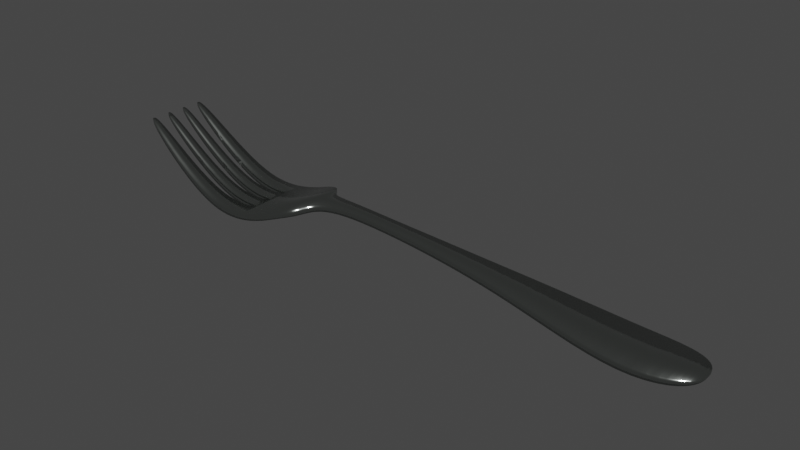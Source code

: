 # Source: Fork.blend  (saved by Blender 4.1.24; exported with 4.5.12 LTS)
import bpy
from mathutils import Matrix  # noqa: F401  (used for matrix-valued properties, if any)

bpy.ops.wm.read_factory_settings(use_empty=True)
scene = bpy.context.scene
scene.name = 'Scene'

# ---- collections
col_collection = bpy.data.collections.new('Collection'); scene.collection.children.link(col_collection)

# ---- materials (node trees are filled in below, after node groups)
mat_stainless_steel = bpy.data.materials.new('Stainless Steel')
mat_stainless_steel.use_transparent_shadow = False

# ---- material node trees
mat_stainless_steel.use_nodes = True; mat_stainless_steel.node_tree.nodes.clear()
_N = mat_stainless_steel.node_tree.nodes; _L = mat_stainless_steel.node_tree.links
n0 = _N.new('ShaderNodeBsdfPrincipled'); n0.name = 'Principled BSDF'; n0.location = (10, 300)
n0.inputs[0].default_value = (0.4342, 0.4621, 0.4397, 1.0)
n0.inputs[1].default_value = 1.0
n0.inputs[2].default_value = 0.2
n1 = _N.new('ShaderNodeOutputMaterial'); n1.name = 'Material Output'; n1.location = (300, 300)
n2 = _N.new('ShaderNodeBump'); n2.name = 'Bump'; n2.location = (-224, 52)
n2.inputs[0].default_value = 0.25
n2.inputs[1].default_value = 0.1
n2.inputs[2].default_value = 1.0
n3 = _N.new('ShaderNodeTexNoise'); n3.name = 'Noise Texture'; n3.location = (-532, 51)
n3.inputs[2].default_value = 500.0
n3.inputs[3].default_value = 10.0
n3.inputs[4].default_value = 1.0
_L.new(n0.outputs[0], n1.inputs[0])
_L.new(n3.outputs[0], n2.inputs[3])
_L.new(n2.outputs[0], n0.inputs[5])
n1.is_active_output = True

# ---- world
world_world = bpy.data.worlds.new('World'); scene.world = world_world
world_world.use_nodes = True; world_world.node_tree.nodes.clear()
_N = world_world.node_tree.nodes; _L = world_world.node_tree.links
n0 = _N.new('ShaderNodeOutputWorld'); n0.name = 'World Output'; n0.location = (300, 300)
n1 = _N.new('ShaderNodeBackground'); n1.name = 'Background'; n1.location = (10, 300)
n1.inputs[0].default_value = (0.05088, 0.05088, 0.05088, 1.0)
_L.new(n1.outputs[0], n0.inputs[0])
n0.is_active_output = True
world_world.color = (0.05088, 0.05088, 0.05088)
world_world.use_sun_shadow = False
world_world.sun_shadow_jitter_overblur = 0.0

# ---- meshes
me_fork = bpy.data.meshes.new('fork')
me_fork.from_pydata([(-32.89, 5.017, 1.254), (-31.8, 0.1727, 1.355), (-32.89, -0.03465, 1.254), (-33.05, 5.065, 1.239), (-33.05, -0.08186, 1.239), (-31.8, 4.81, 1.355), (-85.74, -4.83, 11.86), (-85.77, -4.313, 11.87), (-85.8, -4.43, 11.88), (-85.81, -4.554, 11.88), (-85.8, -4.684, 11.88), (-85.75, -4.823, 11.86), (-85.74, -4.268, 11.86), (-85.8, 0.281, 11.88), (-85.81, 0.1844, 11.88), (-85.8, 0.08774, 11.88), (-85.78, -0.008476, 11.87), (-85.74, 0.4222, 11.86), (-85.78, 0.3769, 11.87), (-85.74, -0.07798, 11.86), (-85.8, 4.872, 11.88), (-85.81, 4.775, 11.88), (-85.8, 4.678, 11.88), (-85.78, 4.968, 11.87), (-85.78, 4.582, 11.87), (-85.74, 4.536, 11.86), (-85.74, 5.038, 11.86), (-85.74, 9.806, 11.86), (-85.81, 9.529, 11.88), (-85.8, 9.405, 11.88), (-85.77, 9.288, 11.87), (-85.75, 9.799, 11.86), (-85.8, 9.66, 11.88), (-85.74, 9.242, 11.86), (-85.61, -4.971, 11.78), (-85.56, -4.099, 11.74), (-85.7, -4.203, 11.83), (-85.33, -5.129, 11.61), (-85.33, -4.0, 11.6), (-85.17, -5.188, 11.51), (-85.17, -3.958, 11.51), (-85.62, -0.1977, 11.78), (-85.57, 0.564, 11.75), (-85.71, 0.4715, 11.83), (-85.73, -0.1038, 11.85), (-85.44, -0.2897, 11.67), (-85.35, 0.654, 11.62), (-85.17, -0.3784, 11.51), (-85.17, 0.7029, 11.51), (-85.71, 4.487, 11.83), (-85.57, 4.394, 11.75), (-85.62, 5.158, 11.78), (-85.73, 5.064, 11.85), (-85.35, 4.304, 11.62), (-85.44, 5.251, 11.67), (-85.17, 4.255, 11.51), (-85.17, 5.34, 11.51), (-85.7, 9.177, 11.83), (-85.56, 9.072, 11.74), (-85.61, 9.948, 11.78), (-85.33, 8.974, 11.6), (-85.33, 10.11, 11.61), (-85.17, 8.931, 11.51), (-85.17, 10.17, 11.51), (23.84, 7.392, -0.8774), (23.84, -2.408, -0.8774), (25.6, -2.629, -1.118), (25.6, 7.612, -1.118), (34.4, 8.626, -4.095), (34.4, -3.644, -4.095), (33.81, -3.59, -4.021), (33.81, 8.572, -4.021), (32.66, -3.462, -3.874), (32.66, 8.444, -3.874), (-12.81, 0.6284, 0.9553), (-14.28, 0.6676, 1.046), (-14.28, 4.315, 1.046), (-12.81, 4.354, 0.9553), (-84.52, 8.795, 10.23), (-84.99, 8.881, 10.66), (-84.86, 10.27, 10.54), (-84.37, 8.775, 10.09), (-85.16, 8.929, 10.82), (-85.16, 10.17, 10.82), (-84.37, 10.4, 10.09), (-84.58, 4.133, 10.28), (-85.03, 4.217, 10.69), (-84.78, 5.427, 10.47), (-84.37, 4.106, 10.09), (-85.16, 4.252, 10.82), (-85.16, 5.342, 10.82), (-84.37, 5.494, 10.09), (-84.78, -0.4658, 10.47), (-85.03, 0.7407, 10.69), (-84.58, 0.8236, 10.28), (-84.37, 0.8514, 10.09), (-85.16, -0.3805, 10.82), (-85.16, 0.705, 10.82), (-84.37, -0.5322, 10.09), (-84.87, -5.297, 10.54), (-84.99, -3.908, 10.66), (-84.52, -3.822, 10.23), (-84.37, -3.802, 10.09), (-85.16, -5.191, 10.82), (-85.16, -3.956, 10.82), (-84.37, -5.42, 10.09), (44.27, 9.239, -4.99), (44.27, -4.262, -4.99), (44.26, -4.262, -4.99), (44.26, 9.239, -4.99), (42.72, -4.215, -4.911), (42.72, 9.193, -4.911), (-77.84, -3.431, 6.172), (-77.84, -6.257, 6.172), (-76.2, -3.391, 4.988), (-76.29, -3.393, 5.057), (-76.2, -6.383, 4.988), (-77.3, -0.9369, 5.783), (-76.2, 1.264, 4.988), (-76.49, 1.258, 5.198), (-77.84, -0.921, 6.172), (-76.2, -0.9634, 4.988), (-77.84, 1.224, 6.172), (-76.49, 3.698, 5.199), (-76.2, 3.692, 4.988), (-77.3, 5.9, 5.783), (-77.84, 5.884, 6.172), (-76.2, 5.926, 4.988), (-77.84, 3.732, 6.172), (-77.84, 8.402, 6.172), (-76.29, 8.364, 5.058), (-76.2, 8.362, 4.988), (-77.84, 11.24, 6.172), (-76.2, 11.36, 4.988), (7.162, -0.543, -0.6762), (6.711, -0.5064, -0.6298), (7.163, 5.526, -0.6763), (8.396, 5.643, -0.8031), (6.711, 5.489, -0.6298), (8.396, -0.66, -0.8031), (-51.89, -7.076, -2.431), (-51.6, 12.05, -2.375), (-51.89, 12.06, -2.43), (-52.85, -7.094, -2.616), (-51.6, -7.064, -2.375), (-52.85, 12.08, -2.616), (-50.39, 12.0, -2.089), (-50.39, -7.014, -2.089), (-49.22, -6.965, -1.769), (-49.22, 11.95, -1.769), (37.8, 8.932, -2.69), (37.8, -3.951, -2.69), (39.47, -4.062, -2.858), (39.47, 9.042, -2.858), (-15.73, 0.7059, 1.13), (-15.73, 4.277, 1.13), (-46.96, -6.808, -2.854), (-48.06, -6.887, -3.223), (-48.06, 11.87, -3.223), (-46.96, 11.79, -2.854), (-65.95, 8.189, -2.855), (-66.09, 8.191, -2.79), (-67.62, 11.85, -2.075), (-65.95, 11.92, -2.855), (-67.62, 8.215, -2.075), (-65.95, 3.515, -2.855), (-66.3, 3.521, -2.694), (-67.2, 6.091, -2.271), (-65.95, 6.111, -2.855), (-67.62, 3.542, -2.075), (-67.62, 6.084, -2.075), (-65.95, 1.439, -2.855), (-65.95, -1.147, -2.855), (-67.2, -1.127, -2.271), (-66.3, 1.434, -2.694), (-67.62, -1.12, -2.075), (-67.62, 1.413, -2.075), (-65.95, -3.218, -2.855), (-65.95, -6.943, -2.855), (-67.62, -6.873, -2.075), (-66.09, -3.221, -2.79), (-67.62, -3.245, -2.075), (59.1, 1.988, -3.258), (59.1, 2.475, -3.258), (59.1, 2.962, -3.258), (59.07, 3.458, -3.253), (59.0, 3.972, -3.239), (59.07, 1.492, -3.253), (58.86, 4.508, -3.212), (59.0, 0.9793, -3.239), (58.79, 4.681, -3.197), (58.86, 0.4445, -3.212), (58.79, 0.2724, -3.197), (6.69, -0.5047, 1.172), (7.162, -0.543, 1.124), (7.163, 5.526, 1.124), (6.69, 5.488, 1.172), (8.375, -0.6581, 0.999), (8.375, 5.641, 0.999), (-23.99, 4.253, 3.3), (-23.99, 0.7294, 3.3), (-22.65, 0.7531, 3.261), (-22.65, 4.23, 3.261), (-6.605, 0.3766, 0.53), (-8.202, 0.4531, 0.6461), (-8.202, 4.53, 0.6461), (-6.605, 4.606, 0.53), (-77.82, 11.24, 4.591), (-77.82, 8.401, 4.591), (-78.07, 8.407, 4.789), (-77.87, 11.24, 4.624), (-79.4, 8.448, 5.84), (-79.4, 11.09, 5.84), (-78.25, 3.742, 4.932), (-79.4, 5.835, 5.84), (-78.98, 5.85, 5.514), (-77.82, 3.731, 4.591), (-79.4, 3.779, 5.84), (-77.82, 5.884, 4.591), (-78.99, -0.8874, 5.514), (-79.4, -0.872, 5.84), (-78.25, 1.213, 4.931), (-77.82, 1.224, 4.591), (-79.4, 1.177, 5.84), (-77.82, -0.9215, 4.591), (-77.82, -6.258, 4.591), (-77.87, -6.255, 4.626), (-78.07, -3.436, 4.788), (-77.82, -3.43, 4.591), (-79.4, -6.114, 5.84), (-79.4, -3.476, 5.84), (-56.84, -2.997, -2.986), (-56.84, -7.131, -2.986), (-55.47, -7.132, -2.932), (-56.27, -2.971, -2.964), (-55.47, -2.92, -2.932), (-56.84, -1.365, -2.986), (-56.79, -1.367, -2.984), (-56.36, 1.682, -2.967), (-56.84, 1.66, -2.986), (-55.47, -1.443, -2.932), (-55.47, 1.736, -2.932), (-55.76, -1.422, -2.943), (-56.84, 6.329, -2.986), (-56.84, 3.293, -2.986), (-56.36, 3.272, -2.967), (-56.79, 6.331, -2.984), (-55.47, 3.217, -2.932), (-55.47, 6.408, -2.932), (-55.76, 6.387, -2.943), (-55.47, 12.11, -2.932), (-55.58, 12.11, -2.936), (-56.27, 7.941, -2.964), (-55.47, 7.89, -2.932), (-56.84, 12.11, -2.986), (-56.84, 7.967, -2.986), (-19.94, 0.7596, 3.15), (-19.26, 0.7597, 3.118), (-19.26, 4.223, 3.118), (-19.94, 4.223, 3.15), (-18.56, 0.7497, 3.084), (-18.56, 4.233, 3.084), (52.31, -3.6, -3.215), (52.58, 8.498, -3.208), (52.31, 8.569, -3.215), (51.33, 8.734, -3.242), (52.58, -3.53, -3.208), (51.33, -3.764, -3.242), (45.76, -4.235, -3.243), (47.22, -4.208, -3.271), (47.22, 9.183, -3.271), (45.76, 9.211, -3.243), (-83.14, 8.64, 8.994), (-83.38, 10.6, 9.202), (-83.14, 10.64, 8.991), (-82.21, 8.574, 8.184), (-83.38, 8.663, 9.202), (-82.21, 10.77, 8.184), (-82.3, 3.912, 8.269), (-83.24, 3.98, 9.077), (-82.76, 5.664, 8.663), (-82.21, 3.906, 8.184), (-83.38, 3.995, 9.202), (-83.38, 5.609, 9.202), (-82.21, 5.7, 8.184), (-82.76, -0.7014, 8.664), (-83.38, 0.9619, 9.202), (-83.24, 0.9761, 9.077), (-82.3, 1.045, 8.268), (-82.21, 1.05, 8.184), (-82.21, -0.7379, 8.184), (-83.38, -0.6468, 9.202), (-83.14, -5.662, 8.992), (-83.38, -5.617, 9.202), (-83.14, -3.668, 8.993), (-82.21, -3.602, 8.184), (-83.38, -3.691, 9.202), (-82.21, -5.795, 8.184), (-59.69, 8.065, -4.627), (-60.39, 8.083, -4.514), (-61.19, 12.06, -4.386), (-59.69, 12.09, -4.627), (-61.19, 8.101, -4.386), (-60.55, 3.413, -4.489), (-61.19, 3.427, -4.386), (-61.19, 6.198, -4.386), (-59.69, 6.233, -4.627), (-59.69, 3.391, -4.627), (-61.19, -1.234, -4.386), (-61.19, 1.527, -4.386), (-60.55, 1.541, -4.489), (-59.69, 1.563, -4.627), (-59.69, -1.269, -4.627), (-59.69, -3.094, -4.627), (-59.69, -7.108, -4.627), (-61.19, -7.082, -4.386), (-60.39, -3.113, -4.514), (-61.19, -3.13, -4.386), (-19.26, 0.7597, 1.316), (-19.92, 0.7596, 1.348), (-19.26, 4.223, 1.316), (-18.54, 4.233, 1.281), (-19.92, 4.223, 1.348), (-18.54, 0.7494, 1.281), (-76.18, 8.362, 3.337), (-76.29, 8.364, 3.425), (-76.18, 11.36, 3.337), (-76.18, 3.691, 3.337), (-76.49, 3.698, 3.575), (-77.3, 5.9, 4.192), (-76.18, 5.927, 3.337), (-76.18, 1.264, 3.337), (-76.18, -0.9639, 3.337), (-77.3, -0.9369, 4.193), (-76.49, 1.258, 3.574), (-76.18, -3.391, 3.337), (-76.29, -3.393, 3.424), (-76.18, -6.384, 3.337), (-21.3, 4.223, 3.21), (-21.3, 0.7596, 3.21), (-74.5, -6.502, 3.813), (-72.78, -3.327, 2.676), (-74.37, -3.355, 3.724), (-74.5, -3.357, 3.813), (-72.78, -6.611, 2.676), (-74.5, -1.001, 3.813), (-73.48, -1.021, 3.135), (-72.78, -1.034, 2.676), (-74.5, 1.299, 3.813), (-72.78, 1.33, 2.676), (-74.5, 5.964, 3.813), (-74.5, 3.656, 3.813), (-72.78, 5.997, 2.676), (-73.48, 5.985, 3.134), (-72.78, 3.625, 2.676), (-74.5, 11.48, 3.813), (-74.5, 8.328, 3.813), (-74.37, 8.326, 3.725), (-72.78, 8.298, 2.676), (-72.78, 11.59, 2.676), (33.81, -3.59, -2.221), (34.38, 8.624, -2.293), (33.81, 8.572, -2.221), (32.64, -3.46, -2.072), (34.38, -3.642, -2.293), (32.64, 8.441, -2.072), (-40.8, 10.79, -0.5595), (-40.8, -5.807, -0.5595), (-40.92, -5.852, -0.6032), (-40.92, 10.83, -0.6027), (-41.81, -6.069, -0.9233), (-41.81, 11.05, -0.9233), (-26.64, 4.337, 3.336), (-26.64, 0.6455, 3.336), (-25.32, 0.6993, 3.326), (-25.32, 4.283, 3.326), (-43.85, 11.44, 0.1131), (-43.85, -6.456, 0.1131), (-42.84, -6.289, 0.5007), (-42.84, 11.27, 0.5007), (30.91, -3.268, -3.643), (30.91, 8.25, -3.643), (-69.34, -6.797, 0.6102), (-69.0, -6.815, 0.4326), (-68.17, -3.253, -0.004573), (-69.34, -3.271, 0.6102), (-67.64, -6.872, -0.2801), (-67.64, -3.245, -0.2801), (-69.34, -1.093, 0.6102), (-69.31, -1.093, 0.596), (-68.38, 1.401, 0.1079), (-69.34, 1.386, 0.6102), (-67.64, -1.12, -0.2801), (-67.64, 1.412, -0.2801), (-69.34, 6.056, 0.6102), (-69.34, 3.569, 0.6102), (-68.38, 3.554, 0.1085), (-69.31, 6.057, 0.5954), (-67.64, 3.542, -0.2801), (-67.64, 6.084, -0.2801), (-69.34, 11.78, 0.6102), (-69.34, 8.242, 0.6102), (-68.17, 8.224, -0.003782), (-69.0, 11.8, 0.4308), (-67.64, 8.216, -0.2801), (-67.64, 11.85, -0.2801), (-34.93, -0.7602, 0.9758), (-35.43, 6.052, 0.8945), (-34.93, 5.743, 0.9758), (-34.26, -0.4683, 1.086), (-35.43, -1.069, 0.8945), (-34.26, 5.451, 1.086), (36.12, -3.804, -4.303), (36.12, 8.785, -4.303), (-9.768, 0.5179, 0.7556), (-11.3, 0.5755, 0.8586), (-11.3, 4.407, 0.8586), (-9.768, 4.465, 0.7556), (53.76, -3.217, -3.17), (53.76, 8.184, -3.17), (-21.28, 0.7596, 1.408), (-21.28, 4.223, 1.408), (-22.28, 0.7595, 1.446), (-22.63, 4.229, 1.458), (-22.28, 4.223, 1.446), (-22.63, 0.7534, 1.458), (-12.83, 0.629, 2.757), (-12.48, 0.6198, 2.735), (-12.48, 4.363, 2.735), (-12.83, 4.354, 2.757), (-11.33, 0.5763, 2.661), (-11.33, 4.406, 2.661), (-82.22, -3.603, 9.428), (-81.78, -5.856, 9.097), (-81.03, -3.539, 8.542), (-82.19, -3.601, 9.402), (-80.88, -5.958, 8.431), (-80.88, -3.533, 8.431), (-82.22, -5.793, 9.428), (-81.72, -0.7697, 9.057), (-80.88, 1.119, 8.431), (-81.17, 1.107, 8.647), (-82.22, -0.7369, 9.428), (-80.88, -0.8113, 8.431), (-82.22, 1.049, 9.428), (-81.17, 3.849, 8.647), (-80.88, 3.837, 8.431), (-81.72, 5.732, 9.057), (-82.22, 5.699, 9.428), (-80.88, 5.774, 8.431), (-82.22, 3.907, 9.428), (-82.22, 8.575, 9.428), (-82.19, 8.572, 9.403), (-81.03, 8.511, 8.543), (-81.77, 10.84, 9.096), (-80.88, 8.505, 8.431), (-80.88, 10.94, 8.431), (-82.22, 10.77, 9.428), (-57.41, -3.023, -2.973), (-58.25, -3.052, -2.954), (-58.25, -7.13, -2.954), (-58.25, -1.311, -2.954), (-58.05, -1.317, -2.959), (-57.52, 1.63, -2.971), (-58.25, 1.605, -2.954), (-58.25, 6.275, -2.954), (-58.25, 3.348, -2.954), (-57.53, 3.324, -2.971), (-58.05, 6.281, -2.959), (-57.41, 7.993, -2.973), (-58.25, 12.11, -2.954), (-58.25, 8.022, -2.954), (-75.29, -6.452, 4.36), (-75.45, -0.9813, 4.472), (-74.58, 1.297, 3.865), (-74.58, 3.658, 3.865), (-75.45, 5.944, 4.471), (-75.29, 11.43, 4.358), (-65.97, -6.942, -1.055), (-65.97, -3.219, -1.055), (-66.09, -3.221, -1.0), (-67.2, -1.127, -0.4841), (-65.97, -1.147, -1.055), (-65.97, 1.439, -1.055), (-66.3, 1.434, -0.9044), (-66.3, 3.521, -0.904), (-65.97, 3.515, -1.055), (-67.2, 6.091, -0.4846), (-65.97, 6.111, -1.055), (-66.09, 8.191, -0.9996), (-65.97, 8.189, -1.055), (-65.97, 11.92, -1.055), (-29.24, 0.485, 1.494), (-29.63, 0.4569, 1.478), (-29.63, 4.526, 1.478), (-29.24, 4.498, 1.494), (-30.53, 0.3501, 1.439), (-30.53, 4.633, 1.439), (-64.34, -3.192, -1.703), (-64.34, -6.997, -1.703), (-64.07, -3.187, -1.788), (-62.75, -7.045, -2.214), (-62.75, -3.163, -2.214), (-64.34, 1.466, -1.703), (-64.34, -1.174, -1.703), (-63.13, -1.195, -2.091), (-64.27, 1.467, -1.726), (-62.75, -1.203, -2.214), (-62.75, 1.495, -2.214), (-64.34, 3.488, -1.703), (-64.27, 3.487, -1.726), (-63.13, 6.159, -2.092), (-64.34, 6.138, -1.703), (-62.75, 3.459, -2.214), (-62.75, 6.167, -2.214), (-64.34, 11.98, -1.703), (-64.34, 8.162, -1.703), (-64.08, 8.158, -1.788), (-62.75, 8.133, -2.214), (-62.75, 12.03, -2.214), (22.08, -2.189, -0.6403), (22.57, -2.25, -0.7066), (22.57, 7.233, -0.7066), (22.08, 7.172, -0.6403), (-33.07, 5.071, 3.041), (-33.07, -0.08784, 3.041), (-32.89, -0.03465, 3.058), (-32.89, 5.017, 3.058), (-31.82, 0.1688, 3.157), (-31.82, 4.814, 3.157), (-22.28, 0.7595, 3.247), (-22.28, 4.223, 3.247), (55.89, 7.384, -4.487), (55.89, -2.422, -4.487), (55.69, -2.526, -4.514), (55.69, 7.489, -4.514), (54.88, -2.84, -4.626), (54.88, 7.805, -4.626), (36.1, -3.802, -2.5), (36.1, 8.783, -2.5), (-15.99, 0.7128, 2.945), (-15.75, 4.276, 2.932), (-15.99, 4.27, 2.945), (-17.17, 0.7297, 3.011), (-15.75, 0.7065, 2.932), (-17.17, 4.253, 3.011), (-39.73, -5.417, -0.2009), (-39.77, 10.42, -0.2147), (-39.73, 10.4, -0.201), (-38.85, -4.922, 0.07027), (-39.77, -5.433, -0.2147), (-38.85, 9.905, 0.07026), (-38.73, -4.823, 0.107), (-38.73, 9.805, 0.107), (-27.96, 4.405, 3.327), (-27.96, 0.5774, 3.327), (-27.49, 0.6112, 3.33), (-27.49, 4.372, 3.33), (-40.82, 10.8, 1.243), (-40.82, -5.815, 1.243), (-39.79, -5.44, 1.587), (-39.79, 10.42, 1.587), (-27.49, 0.6112, 1.528), (-27.94, 4.404, 1.525), (-27.49, 4.372, 1.528), (-26.62, 0.6464, 1.534), (-27.94, 0.5789, 1.525), (-26.62, 4.336, 1.534), (47.24, 9.182, -5.056), (47.24, -4.208, -5.056), (45.78, -4.235, -5.038), (45.78, 9.21, -5.038), (30.1, -3.178, -1.734), (30.89, 8.248, -1.84), (30.1, 8.161, -1.734), (29.13, -3.06, -1.603), (30.89, -3.265, -1.84), (29.13, 8.043, -1.603), (-12.48, 0.6198, 0.9344), (-12.48, 4.363, 0.9344), (-55.02, -7.133, -2.889), (-55.36, -2.913, -2.921), (-54.65, -2.851, -2.853), (-54.14, -7.117, -2.805), (-54.14, -2.789, -2.805), (-54.31, -1.546, -2.821), (-54.14, 1.866, -2.805), (-54.7, 1.801, -2.858), (-54.14, -1.571, -2.805), (-54.14, 1.867, -2.805), (-54.94, -1.482, -2.881), (-55.43, 1.739, -2.928), (-54.7, 3.152, -2.858), (-54.14, 3.086, -2.805), (-54.31, 6.511, -2.821), (-54.14, 3.086, -2.805), (-54.14, 6.536, -2.805), (-54.94, 6.447, -2.881), (-55.43, 3.214, -2.928), (-54.99, 12.11, -2.886), (-55.36, 7.883, -2.922), (-54.65, 7.82, -2.853), (-54.14, 7.758, -2.805), (-54.14, 12.1, -2.805), (-84.87, -5.297, 11.3), (-84.38, -3.804, 10.98), (-84.52, -3.822, 11.08), (-84.99, -3.908, 11.39), (-84.38, -5.418, 10.98), (-85.17, -0.3793, 11.51), (-85.03, 0.7407, 11.41), (-84.78, -0.4658, 11.25), (-84.58, 0.8236, 11.11), (-84.38, -0.5306, 10.98), (-84.38, 0.85, 10.98), (-85.03, 4.217, 11.41), (-85.17, 5.34, 11.51), (-84.58, 4.133, 11.11), (-84.38, 4.107, 10.98), (-84.78, 5.427, 11.25), (-84.38, 5.492, 10.98), (-84.99, 8.881, 11.39), (-84.52, 8.795, 11.08), (-84.86, 10.27, 11.3), (-84.38, 8.776, 10.98), (-84.38, 10.4, 10.98), (-69.32, 8.242, -1.175), (-70.27, 8.257, -0.619), (-71.04, 8.269, -0.1667), (-71.04, 11.69, -0.1667), (-69.32, 11.78, -1.175), (-69.32, 3.568, -1.175), (-70.48, 3.587, -0.4914), (-71.04, 3.596, -0.1667), (-71.04, 6.028, -0.1667), (-69.32, 6.057, -1.175), (-69.32, 1.386, -1.175), (-71.04, -1.065, -0.1667), (-71.04, 1.359, -0.1667), (-70.48, 1.368, -0.492), (-69.32, -1.093, -1.175), (-69.32, -3.271, -1.175), (-71.04, -6.708, -0.1667), (-71.04, -3.298, -0.1667), (-70.26, -3.286, -0.6199), (-69.32, -6.799, -1.175), (-61.9, -7.071, -2.418), (-62.16, -3.152, -2.355), (-61.21, -7.082, -2.584), (-61.21, -3.131, -2.584), (-61.26, -1.232, -2.572), (-61.21, -1.233, -2.584), (-62.34, 1.503, -2.313), (-61.21, 1.527, -2.584), (-62.34, 3.451, -2.312), (-61.21, 3.427, -2.584), (-61.21, 6.197, -2.584), (-61.26, 6.196, -2.572), (-62.16, 8.122, -2.355), (-61.9, 12.05, -2.418), (-61.21, 8.101, -2.584), (-61.21, 12.06, -2.584), (-72.35, 8.29, 0.6686), (-72.76, 11.59, 0.9344), (-72.31, 11.62, 0.6464), (-72.76, 8.297, 0.9344), (-72.56, 3.621, 0.8061), (-72.76, 3.625, 0.9344), (-71.42, 6.022, 0.07506), (-72.76, 5.998, 0.9344), (-71.42, -1.059, 0.07574), (-72.76, -1.034, 0.9344), (-72.76, 1.33, 0.9344), (-72.56, 1.334, 0.8055), (-72.32, -6.641, 0.6485), (-72.76, -6.612, 0.9344), (-72.35, -3.319, 0.6676), (-72.76, -3.327, 0.9344), (58.26, 5.604, -4.037), (58.26, -0.6485, -4.037), (58.23, -0.6996, -4.044), (58.23, 5.655, -4.044), (57.65, -1.304, -4.176), (57.65, 6.262, -4.176), (57.59, -1.346, -4.189), (57.59, 6.304, -4.189), (-80.03, -6.055, 7.792), (-79.41, -3.477, 7.332), (-79.66, -3.484, 7.519), (-79.41, -6.112, 7.332), (-80.47, -0.8319, 8.121), (-79.82, 1.164, 7.639), (-79.41, -0.8714, 7.332), (-79.41, 1.177, 7.332), (-79.82, 3.792, 7.64), (-80.47, 5.794, 8.121), (-79.41, 3.779, 7.332), (-79.41, 5.834, 7.332), (-79.66, 8.456, 7.52), (-79.41, 8.448, 7.332), (-80.03, 11.04, 7.79), (-79.41, 11.09, 7.332), (-15.99, 0.7128, 1.144), (-15.99, 4.27, 1.144), (-17.15, 0.7294, 1.209), (-17.15, 4.253, 1.209), (-36.61, -2.18, 0.6528), (-36.98, -2.716, 0.564), (-36.98, 7.698, 0.5639), (-36.61, 7.163, 0.6528), (-37.33, -3.269, 0.4793), (-37.33, 8.252, 0.4793), (-36.56, 7.102, 0.6651), (-36.56, -2.12, 0.6651), (-37.66, -3.738, 0.4015), (-37.66, 8.721, 0.4015), (-37.72, -3.831, 0.3839), (-37.72, 8.813, 0.3839), (-38.2, -4.387, 0.2512), (-38.2, 9.369, 0.2512), (29.15, -3.063, -3.405), (27.38, -2.849, -3.163), (27.38, 7.831, -3.163), (29.15, 8.045, -3.405), (-40.92, -5.852, 1.206), (-40.92, 10.83, 1.207), (-41.83, -6.074, 0.8789), (-41.83, 11.06, 0.8789), (18.6, -1.76, -0.1858), (18.78, -1.781, -0.2091), (18.78, 6.764, -0.2091), (18.6, 6.743, -0.1858), (20.34, -1.973, -0.4092), (20.34, 6.956, -0.4092), (16.88, -1.557, 0.02988), (16.88, 6.54, 0.02988), (18.78, -1.781, -2.009), (18.62, -1.762, -1.988), (18.78, 6.764, -2.009), (20.36, 6.959, -2.211), (18.62, 6.745, -1.988), (20.36, -1.976, -2.211), (42.7, -4.215, -3.11), (44.25, -4.262, -3.19), (44.25, 9.239, -3.19), (42.7, 9.192, -3.11), (-35.63, -1.195, 2.66), (-35.45, -1.082, 2.697), (-35.63, 6.178, 2.66), (-36.18, 6.654, 2.549), (-36.58, 7.126, 2.467), (-36.18, -1.671, 2.549), (-35.45, 6.064, 2.697), (-36.58, -2.144, 2.467), (11.1, -0.917, 0.7045), (11.76, 5.97, 0.6324), (11.1, 5.9, 0.7044), (10.06, -0.8183, 0.8191), (11.76, -0.9873, 0.6324), (10.06, 5.801, 0.8191), (-31.43, 0.2431, 1.379), (-31.43, 4.74, 1.379), (-85.8, 9.405, 11.46), (-85.81, 9.529, 11.46), (-85.8, 9.66, 11.46), (-85.74, 9.812, 11.39), (-85.75, 9.799, 11.4), (-85.74, 9.234, 11.39), (-85.77, 9.288, 11.43), (-85.8, 4.678, 11.46), (-85.81, 4.775, 11.46), (-85.8, 4.872, 11.46), (-85.78, 4.968, 11.44), (-85.74, 4.529, 11.39), (-85.78, 4.582, 11.43), (-85.74, 5.047, 11.39), (-85.8, 0.08774, 11.46), (-85.81, 0.1844, 11.46), (-85.8, 0.281, 11.46), (-85.78, -0.008476, 11.44), (-85.78, 0.3769, 11.43), (-85.74, 0.4294, 11.39), (-85.74, -0.08721, 11.39), (-85.8, -4.684, 11.46), (-85.81, -4.554, 11.46), (-85.8, -4.43, 11.46), (-85.74, -4.836, 11.39), (-85.75, -4.823, 11.4), (-85.77, -4.313, 11.43), (-85.74, -4.26, 11.39), (3.131, -0.216, 1.518), (3.331, 5.215, 1.5), (3.131, 5.199, 1.518), (1.654, -0.1141, 1.654), (3.331, -0.2322, 1.5), (1.654, 5.097, 1.654), (-48.08, 11.87, -1.421), (-48.08, -6.889, -1.421), (-46.98, -6.81, -1.052), (-46.98, 11.79, -1.052), (54.2, -3.099, -3.155), (54.2, 8.065, -3.155), (54.86, -2.847, -3.134), (54.86, 7.811, -3.134), (-6.626, 4.605, 2.332), (-6.626, 0.3776, 2.332), (-5.003, 0.2999, 2.209), (-5.003, 4.683, 2.209), (10.08, -0.8203, -0.983), (10.08, 5.803, -0.983), (-54.99, 12.11, -4.69), (-55.36, 7.883, -4.726), (-55.45, 7.888, -4.734), (-55.45, 12.11, -4.734), (-54.65, 7.82, -4.658), (-54.12, 12.1, -4.608), (-54.12, 7.755, -4.608), (-54.14, 3.086, -4.61), (-54.7, 3.152, -4.662), (-54.31, 6.511, -4.625), (-55.43, 3.214, -4.732), (-54.12, 6.539, -4.608), (-54.12, 3.083, -4.608), (-55.45, 3.215, -4.734), (-54.94, 6.447, -4.685), (-55.45, 6.409, -4.734), (-54.31, -1.546, -4.625), (-54.7, 1.801, -4.662), (-54.14, 1.866, -4.609), (-55.43, 1.739, -4.732), (-54.12, 1.87, -4.608), (-54.12, -1.574, -4.608), (-54.94, -1.482, -4.686), (-55.45, 1.738, -4.734), (-55.45, -1.445, -4.734), (-55.02, -7.133, -4.693), (-55.45, -7.132, -4.734), (-55.45, -2.919, -4.734), (-55.36, -2.913, -4.726), (-54.65, -2.851, -4.657), (-54.12, -2.786, -4.608), (-54.12, -7.117, -4.608), (25.62, -2.632, -2.921), (23.86, -2.411, -2.68), (23.86, 7.394, -2.68), (25.62, 7.615, -2.921), (-46.51, -6.776, -2.694), (-46.51, 11.76, -2.693), (-45.89, 11.69, -2.471), (-45.89, -6.708, -2.471), (-71.06, -3.298, 1.601), (-71.06, -6.707, 1.601), (-70.26, -3.286, 1.144), (-71.06, 1.358, 1.601), (-71.06, -1.064, 1.601), (-70.48, 1.368, 1.27), (-71.06, 3.596, 1.601), (-70.48, 3.587, 1.27), (-71.06, 6.028, 1.601), (-71.06, 8.269, 1.601), (-70.27, 8.257, 1.145), (-71.06, 11.69, 1.601), (-72.32, -6.641, 2.384), (-72.35, -3.319, 2.403), (-71.42, -1.059, 1.825), (-72.56, 1.334, 2.538), (-72.56, 3.621, 2.538), (-71.42, 6.022, 1.825), (-72.35, 8.29, 2.404), (-72.31, 11.62, 2.382), (-34.03, -0.3713, 1.115), (-34.03, 5.354, 1.115), (-4.908, 0.2954, 2.202), (-4.908, 4.687, 2.202), (-3.357, 0.2052, 2.08), (-3.357, 4.778, 2.08), (16.9, 6.543, -1.772), (16.9, -1.56, -1.772), (15.18, -1.358, -1.564), (15.18, 6.341, -1.564), (-68.17, 8.224, -1.785), (-69.0, 11.8, -1.346), (-68.38, 3.554, -1.671), (-69.31, 6.057, -1.179), (-69.31, -1.093, -1.179), (-68.38, 1.401, -1.672), (-69.0, -6.815, -1.344), (-68.17, -3.253, -1.786), (26.35, -2.723, -1.221), (26.35, 7.706, -1.221), (27.36, -2.846, -1.361), (27.36, 7.829, -1.361), (-8.779, 0.4807, 0.6864), (-8.779, 4.502, 0.6864), (-8.779, 0.4807, 2.487), (-8.222, 4.529, 2.448), (-8.779, 4.502, 2.487), (-9.789, 0.5186, 2.558), (-8.222, 0.4541, 2.448), (-9.789, 4.464, 2.558), (-34.93, -0.7602, 2.781), (-34.93, 5.743, 2.781), (-34.28, -0.4772, 2.889), (-34.28, 5.46, 2.889), (11.78, 5.973, -1.17), (11.78, -0.9895, -1.17), (11.1, -0.917, -1.095), (11.1, 5.9, -1.095), (-79.66, 8.456, 6.061), (-80.03, 11.04, 6.358), (-80.87, 8.504, 7.051), (-80.87, 10.94, 7.051), (-79.82, 3.792, 6.193), (-80.87, 5.775, 7.051), (-80.47, 5.794, 6.722), (-80.87, 3.836, 7.051), (-80.47, -0.8319, 6.723), (-80.87, -0.8121, 7.051), (-79.82, 1.164, 6.192), (-80.87, 1.12, 7.051), (-80.03, -6.055, 6.36), (-79.66, -3.484, 6.06), (-80.87, -5.96, 7.051), (-80.87, -3.533, 7.051), (-14.3, 4.315, 2.848), (-14.3, 0.6681, 2.848), (-42.45, -6.223, -1.16), (-42.82, -6.285, -1.301), (-42.44, 11.21, -1.16), (-42.82, 11.27, -1.301), (47.3, -4.207, -5.056), (47.3, 9.181, -5.056), (48.66, 9.068, -5.046), (48.66, -4.094, -5.046), (50.03, -3.979, -5.008), (50.0, -3.984, -5.009), (50.0, 8.956, -5.009), (50.03, 8.951, -5.008), (-49.05, -6.958, -1.717), (-49.04, 11.94, -1.716), (-37.72, -3.831, 2.192), (-37.68, -3.768, 2.204), (-37.72, 8.813, 2.192), (-38.2, -4.387, 2.059), (-37.68, 8.751, 2.204), (-38.2, 9.369, 2.059), (-38.75, 9.822, 1.909), (-38.75, -4.84, 1.909), (52.6, 8.493, -4.858), (52.6, -3.525, -4.858), (52.31, -3.6, -4.878), (52.31, 8.569, -4.878), (51.35, -3.761, -4.945), (51.35, 8.731, -4.945), (39.49, -4.064, -4.66), (37.82, -3.953, -4.492), (37.82, 8.933, -4.492), (39.49, 9.043, -4.66), (-4.908, 0.2954, 0.4015), (-4.982, 0.2989, 0.4073), (-4.908, 4.687, 0.4015), (-3.336, 4.779, 0.278), (-4.982, 4.684, 0.4073), (-3.336, 0.204, 0.278), (-31.43, 0.2431, 3.183), (-31.43, 4.74, 3.183), (-30.55, 0.3477, 3.241), (-30.55, 4.635, 3.241), (-34.03, -0.3713, 2.919), (-34.03, 5.354, 2.919), (-25.3, 0.7001, 1.524), (-25.3, 4.283, 1.524), (-0.02084, 4.981, 1.802), (-0.02084, 0.001434, 1.802), (1.675, -0.1156, -0.1482), (0.0, 0.0, 0.0), (0.0, 4.983, 0.0), (1.675, 5.098, -0.1482), (-39.73, -5.417, 1.607), (-38.85, -4.922, 1.879), (-39.73, 10.4, 1.607), (-38.85, 9.905, 1.879), (-49.19, -6.964, -3.571), (-50.37, -7.013, -3.892), (-50.37, 12.0, -3.892), (-49.19, 11.95, -3.571), (5.03, -0.3701, -0.463), (5.03, 5.353, -0.463), (-77.87, -6.255, 6.192), (-78.07, -3.436, 6.342), (-78.99, -0.8874, 7.017), (-78.25, 1.213, 6.475), (-78.25, 3.742, 6.476), (-78.98, 5.85, 7.016), (-78.07, 8.407, 6.343), (-77.87, 11.24, 6.19), (14.97, -1.332, 0.2611), (15.16, 6.339, 0.238), (14.97, 6.316, 0.2611), (13.46, -1.17, 0.4388), (15.16, -1.356, 0.238), (13.46, 6.153, 0.4388), (-0.9186, 0.06337, 0.07805), (-1.673, 0.1072, 0.1421), (-0.9184, 4.92, 0.07804), (-1.673, 4.876, 0.1421), (-53.18, 2.716, -4.47), (-53.31, 6.727, -4.488), (-53.2, 6.804, -4.472), (-53.15, 6.884, -4.466), (-53.15, -1.917, -4.466), (-53.21, 2.794, -4.474), (-53.51, 6.652, -4.519), (-53.16, 6.965, -4.466), (-53.18, 7.375, -4.469), (-52.83, 12.08, -4.418), (-53.18, -2.407, -4.469), (-53.16, -1.998, -4.466), (-52.83, -7.093, -4.418), (-53.29, -2.565, -4.486), (-53.21, -2.487, -4.473), (-53.45, -2.641, -4.509), (-53.72, -2.714, -4.548), (-53.21, 7.455, -4.473), (-53.2, -1.838, -4.472), (-53.21, 2.159, -4.474), (-53.18, 2.237, -4.47), (-53.29, 7.534, -4.486), (-53.31, -1.761, -4.488), (-53.3, 2.082, -4.487), (-53.45, 7.61, -4.509), (-53.3, 2.87, -4.487), (-53.51, -1.686, -4.519), (-53.47, 2.008, -4.511), (-53.72, 7.683, -4.548), (-53.47, 2.945, -4.511), (-53.84, 6.58, -4.566), (-53.19, 2.316, -4.471), (-53.19, 2.636, -4.471), (-53.18, -2.326, -4.47), (-53.18, -2.08, -4.47), (-53.18, 7.047, -4.47), (-53.18, 7.294, -4.47), (-53.21, 2.396, -4.474), (-53.21, 2.556, -4.474), (-53.2, -2.244, -4.472), (-53.2, -2.162, -4.473), (-53.2, 7.129, -4.473), (-53.2, 7.212, -4.472), (-54.11, 7.753, -4.605), (-54.11, -2.784, -4.605), (-53.22, 2.476, -4.476), (-53.84, -1.615, -4.566), (-53.74, 1.936, -4.552), (-53.74, 3.017, -4.552), (-84.15, -5.475, 10.82), (-83.91, -3.742, 10.65), (-83.39, -5.615, 10.28), (-83.39, -3.692, 10.28), (-84.27, -0.5488, 10.9), (-83.6, -0.6275, 10.43), (-83.99, 0.9023, 10.7), (-83.39, -0.6458, 10.28), (-83.39, 0.9607, 10.28), (-83.99, 4.054, 10.7), (-83.39, 5.608, 10.28), (-83.6, 5.589, 10.43), (-84.27, 5.51, 10.9), (-83.39, 3.996, 10.28), (-83.91, 8.715, 10.65), (-84.15, 10.45, 10.82), (-83.39, 8.665, 10.28), (-83.39, 10.59, 10.28), (55.87, 7.393, -3.107), (55.87, -2.43, -3.107), (56.78, -1.941, -3.096), (56.78, 6.901, -3.096), (30.1, -3.178, -3.534), (30.1, 8.161, -3.534), (56.79, -1.933, -4.34), (56.79, 6.893, -4.34), (41.12, 9.146, -4.801), (41.12, -4.167, -4.801), (40.96, -4.162, -4.787), (40.96, 9.141, -4.787), (-35.63, -1.195, 0.8533), (-36.18, 6.654, 0.7428), (-35.63, 6.178, 0.8533), (-36.18, -1.671, 0.7428), (22.1, -2.192, -2.442), (22.1, 7.175, -2.442), (-29.26, 4.499, 3.296), (-29.26, 0.4835, 3.296), (37.45, -3.928, -4.451), (37.45, 8.909, -4.451), (-55.59, 12.11, -4.74), (-56.27, 7.941, -4.766), (-56.82, 7.966, -4.788), (-56.82, 12.11, -4.788), (-56.36, 3.272, -4.77), (-56.82, 3.292, -4.788), (-56.82, 6.33, -4.788), (-56.79, 6.331, -4.787), (-55.76, 6.387, -4.746), (-56.82, -1.366, -4.788), (-56.82, 1.661, -4.788), (-56.36, 1.682, -4.77), (-56.79, -1.367, -4.787), (-55.76, -1.422, -4.746), (-56.82, -7.131, -4.788), (-56.82, -2.996, -4.788), (-56.27, -2.971, -4.766), (-25.03, 0.7108, 1.519), (-25.03, 4.272, 1.519), (-23.97, 0.7297, 1.498), (-23.97, 4.253, 1.498), (-85.56, 9.072, 11.21), (-85.7, 9.177, 11.35), (-85.61, 9.948, 11.26), (-85.33, 10.11, 10.99), (-85.33, 8.974, 10.98), (-85.57, 4.394, 11.22), (-85.62, 5.158, 11.27), (-85.44, 5.251, 11.09), (-85.17, 5.34, 10.82), (-85.73, 5.064, 11.38), (-85.71, 4.487, 11.36), (-85.35, 4.304, 11.01), (-85.44, -0.2897, 11.09), (-85.62, -0.1977, 11.27), (-85.57, 0.564, 11.22), (-85.17, -0.3793, 10.82), (-85.73, -0.1038, 11.38), (-85.71, 0.4715, 11.36), (-85.35, 0.654, 11.01), (-85.7, -4.203, 11.35), (-85.56, -4.099, 11.21), (-85.61, -4.971, 11.26), (-85.33, -4.0, 10.98), (-85.33, -5.129, 10.99), (54.2, -3.099, -4.702), (53.78, 8.179, -4.751), (54.2, 8.065, -4.702), (53.78, -3.212, -4.751), (47.3, -4.207, -3.272), (47.3, 9.181, -3.272), (48.64, -4.096, -3.278), (48.64, 9.069, -3.278), (-65.48, -6.963, -1.25), (-65.13, -1.161, -1.39), (-65.13, 6.125, -1.391), (-65.48, 11.94, -1.252), (-29.63, 0.4569, 3.281), (-29.63, 4.526, 3.281), (-25.03, 0.7108, 3.32), (-25.03, 4.272, 3.32), (58.79, 4.662, -3.887), (58.79, 0.2906, -3.887), (58.62, -0.1152, -3.937), (58.62, 5.069, -3.937), (-58.38, -7.129, -2.943), (-58.79, -3.071, -2.907), (-59.71, -3.095, -2.825), (-59.71, -7.107, -2.825), (-59.71, -1.269, -2.825), (-59.55, -1.272, -2.839), (-58.93, 1.583, -2.895), (-59.71, 1.563, -2.825), (-59.71, 6.233, -2.825), (-59.71, 3.391, -2.825), (-58.93, 3.371, -2.894), (-59.55, 6.237, -2.839), (-58.79, 8.041, -2.907), (-58.38, 12.11, -2.943), (-59.71, 8.065, -2.825), (-59.71, 12.09, -2.825), (-83.14, -5.662, 10.1), (-83.14, -3.668, 10.1), (-82.76, -0.7014, 9.821), (-82.3, 1.045, 9.489), (-83.24, 0.9761, 10.17), (-83.24, 3.98, 10.17), (-82.3, 3.912, 9.489), (-82.76, 5.664, 9.821), (-83.14, 8.64, 10.1), (-83.14, 10.64, 10.1), (-81.03, 8.511, 7.191), (-82.19, 8.572, 8.167), (-81.77, 10.84, 7.819), (-81.17, 3.849, 7.309), (-81.72, 5.732, 7.774), (-81.72, -0.7697, 7.775), (-81.17, 1.107, 7.309), (-82.19, -3.601, 8.167), (-81.03, -3.539, 7.191), (-81.78, -5.856, 7.82), (-36.98, -2.716, 2.371), (-36.61, -2.18, 2.46), (-36.98, 7.698, 2.371), (-37.33, 8.252, 2.286), (-36.61, 7.163, 2.46), (-37.33, -3.269, 2.286), (-58.23, 12.11, -4.757), (-58.23, 8.021, -4.757), (-58.79, 8.041, -4.707), (-58.38, 12.11, -4.744), (-58.93, 3.371, -4.695), (-59.55, 6.237, -4.64), (-58.23, 3.348, -4.757), (-58.23, 6.276, -4.757), (-59.55, -1.272, -4.64), (-58.93, 1.583, -4.695), (-58.23, 1.606, -4.757), (-58.23, -1.311, -4.757), (-58.23, -7.13, -4.757), (-58.38, -7.129, -4.743), (-58.79, -3.071, -4.707), (-58.23, -3.051, -4.757), (-53.18, 2.237, -2.665), (-53.21, 2.159, -2.669), (-53.51, -1.686, -2.713), (-53.31, -1.761, -2.683), (-53.15, 6.884, -2.661), (-53.18, 2.716, -2.665), (-53.21, 7.455, -2.668), (-53.18, 7.375, -2.664), (-53.29, 7.534, -2.681), (-53.16, 6.965, -2.661), (-53.2, 6.804, -2.667), (-53.2, -1.838, -2.667), (-53.15, -1.917, -2.661), (-53.51, 6.652, -2.713), (-53.21, 2.794, -2.669), (-53.31, 6.727, -2.683), (-53.16, -1.998, -2.661), (-53.18, -2.407, -2.664), (-53.45, 7.61, -2.704), (-53.72, 7.683, -2.743), (-53.21, -2.487, -2.668), (-53.29, -2.565, -2.681), (-53.3, 2.87, -2.682), (-53.3, 2.082, -2.682), (-53.45, -2.641, -2.704), (-53.84, 6.58, -2.761), (-53.47, 2.945, -2.706), (-53.72, -2.714, -2.743), (-53.19, 2.636, -2.666), (-53.19, 2.316, -2.666), (-53.18, 7.294, -2.665), (-53.18, 7.047, -2.665), (-53.18, -2.08, -2.665), (-53.18, -2.326, -2.665), (-53.21, 2.556, -2.669), (-53.21, 2.396, -2.669), (-53.2, 7.212, -2.667), (-53.2, 7.129, -2.667), (-53.2, -2.162, -2.667), (-53.2, -2.244, -2.667), (-53.22, 2.476, -2.671), (-54.11, 7.753, -2.8), (-54.11, -2.784, -2.8), (-53.47, 2.008, -2.706), (-53.84, -1.615, -2.761), (-53.74, 3.017, -2.746), (-53.74, 1.936, -2.746), (-46.51, -6.776, -0.8844), (-46.51, 11.76, -0.8836), (-45.91, -6.71, -0.6693), (-45.91, 11.69, -0.6693), (-44.31, -6.531, -0.06199), (-44.31, 11.51, -0.06125), (-44.87, -6.594, -0.2788), (-44.87, 11.58, -0.2788), (-51.58, -7.063, -4.177), (-51.58, 12.05, -4.177), (50.01, 8.954, -3.267), (50.01, -3.982, -3.267), (58.23, -0.6996, -3.14), (58.25, 5.62, -3.141), (58.23, 5.655, -3.14), (57.65, 6.262, -3.111), (58.25, -0.6641, -3.141), (57.58, 6.313, -3.107), (57.65, -1.304, -3.111), (57.58, -1.355, -3.107), (-62.16, 8.122, -4.152), (-62.73, 8.133, -4.016), (-61.9, 12.05, -4.216), (-62.73, 12.03, -4.016), (-62.34, 3.451, -4.109), (-61.26, 6.196, -4.369), (-62.73, 3.459, -4.016), (-62.73, 6.167, -4.016), (-61.26, -1.232, -4.369), (-62.34, 1.503, -4.11), (-62.73, -1.203, -4.016), (-62.73, 1.495, -4.016), (-61.9, -7.071, -4.215), (-62.73, -3.162, -4.016), (-62.16, -3.152, -4.152), (-62.73, -7.046, -4.016), (56.82, -1.919, -4.335), (56.82, 6.879, -4.335), (13.48, -1.172, -1.363), (13.48, 6.156, -1.363), (50.0, 8.956, -3.267), (50.0, -3.984, -3.267), (-74.37, 8.326, 2.032), (-74.48, 8.328, 2.11), (-74.48, 11.48, 2.11), (-74.48, 3.656, 2.11), (-74.48, 5.964, 2.11), (-73.48, 5.985, 1.421), (-73.48, -1.021, 1.422), (-74.48, -1.001, 2.11), (-74.48, 1.299, 2.11), (-74.48, -6.503, 2.11), (-74.48, -3.357, 2.11), (-74.37, -3.355, 2.031), (40.96, -4.162, -2.987), (41.1, 9.145, -2.999), (40.96, 9.141, -2.987), (41.1, -4.166, -2.999), (-49.05, -6.958, -3.525), (-49.04, 11.94, -3.524), (14.97, -1.332, -1.539), (14.97, 6.316, -1.539), (26.35, -2.723, -3.021), (26.35, 7.706, -3.021), (44.26, -4.262, -3.191), (44.26, 9.239, -3.191), (-42.45, -6.223, 0.6493), (-42.44, 11.21, 0.6499), (3.352, -0.2339, -0.3025), (3.352, 5.217, -0.3025), (-1.694, 0.1085, 1.944), (-0.9186, 0.06337, 1.878), (-0.9184, 4.92, 1.878), (-1.694, 4.874, 1.944), (-51.89, -7.076, -4.237), (-51.89, 12.06, -4.236), (-83.91, 8.715, 9.677), (-84.15, 10.45, 9.888), (-83.99, 4.054, 9.745), (-84.27, 5.51, 9.993), (-83.6, 5.589, 9.398), (-83.6, -0.6275, 9.399), (-84.27, -0.5488, 9.994), (-83.99, 0.9023, 9.744), (-84.15, -5.475, 9.889), (-83.91, -3.742, 9.676), (-43.83, 11.44, -1.689), (-43.83, -6.453, -1.689), (-44.31, -6.531, -1.872), (-44.31, 11.51, -1.871), (-44.85, -6.592, -2.081), (-44.85, 11.57, -2.081), (-57.41, 7.993, -4.775), (-57.53, 3.324, -4.772), (-58.05, 6.281, -4.761), (-58.05, -1.317, -4.761), (-57.52, 1.63, -4.772), (-57.41, -3.023, -4.775), (-64.08, 8.158, -3.583), (-64.32, 8.162, -3.505), (-64.32, 11.98, -3.505), (-64.27, 3.487, -3.521), (-64.32, 3.488, -3.505), (-63.13, 6.159, -3.887), (-64.32, 6.139, -3.505), (-63.13, -1.195, -3.887), (-64.32, -1.175, -3.505), (-64.32, 1.466, -3.505), (-64.27, 1.467, -3.521), (-64.32, -6.998, -3.505), (-64.32, -3.191, -3.505), (-64.07, -3.187, -3.583), (-65.48, 11.94, -3.044), (-65.13, 6.125, -3.184), (-65.13, -1.161, -3.183), (-65.48, -6.963, -3.043), (22.57, -2.25, -2.506), (22.57, 7.233, -2.506), (59.1, 2.962, -3.774), (59.1, 2.475, -3.772), (59.1, 1.988, -3.774), (59.07, 3.458, -3.783), (59.07, 1.492, -3.783), (59.0, 3.972, -3.809), (59.0, 0.9793, -3.809), (58.86, 4.508, -3.862), (58.86, 0.4445, -3.862), (5.009, -0.3684, 1.339), (5.009, 5.351, 1.339), (-75.29, 11.43, 2.693), (-74.58, 3.658, 2.179), (-75.45, 5.944, 2.811), (-75.45, -0.9813, 2.812), (-74.58, 1.297, 2.178), (-75.29, -6.452, 2.695), (55.69, -2.526, -3.112), (55.69, 7.489, -3.112), (58.62, -0.1152, -3.179), (58.62, 5.069, -3.179), (56.82, -1.919, -3.097), (56.82, 6.879, -3.097), (-60.39, -3.113, -2.716), (-60.55, 1.541, -2.69), (-60.55, 3.413, -2.69), (-60.39, 8.083, -2.715), (3.131, -0.216, -0.2821), (3.131, 5.199, -0.2822), (37.45, -3.928, -2.652), (37.45, 8.909, -2.652), (-54.99, 12.11, -2.928), (-54.99, 12.11, -2.961), (-55.58, 12.11, -2.969), (-55.58, 12.11, -3.02), (-54.99, 12.11, -3.036), (-54.99, 12.11, -3.343), (-55.59, 12.11, -3.354), (-54.99, 12.11, -3.546), (-55.59, 12.11, -3.543), (-54.99, 12.11, -3.761), (-55.59, 12.11, -3.781), (-54.99, 12.11, -3.938), (-55.59, 12.11, -3.944), (-54.99, 12.11, -4.102), (-55.59, 12.11, -4.13), (-54.99, 12.11, -4.251), (-55.59, 12.11, -4.264), (-54.99, 12.11, -4.41), (-55.59, 12.11, -4.408), (-54.99, 12.11, -4.484), (-55.59, 12.11, -4.502), (-54.99, 12.11, -4.611), (-55.59, 12.11, -4.613), (-54.99, 12.11, -4.639), (-55.59, 12.11, -4.661), (-55.59, 12.11, -4.735)], [], [(0, 1, 2), (2, 3, 0), (2, 4, 3), (0, 5, 1), (6, 7, 8), (8, 9, 6), (9, 10, 11), (11, 6, 9), (6, 12, 7), (13, 14, 15), (15, 16, 13), (16, 17, 18), (18, 13, 16), (16, 19, 17), (20, 21, 22), (22, 23, 20), (24, 25, 23), (23, 22, 24), (25, 26, 23), (27, 28, 29), (29, 30, 27), (31, 32, 28), (28, 27, 31), (30, 33, 27), (12, 34, 35), (35, 36, 12), (34, 37, 38), (38, 35, 34), (12, 6, 34), (37, 39, 40), (40, 38, 37), (19, 41, 42), (42, 43, 19), (19, 44, 41), (43, 17, 19), (41, 45, 46), (46, 42, 41), (45, 47, 48), (48, 46, 45), (26, 49, 50), (50, 51, 26), (51, 52, 26), (26, 25, 49), (53, 54, 51), (51, 50, 53), (55, 56, 54), (54, 53, 55), (33, 57, 58), (58, 59, 33), (60, 61, 59), (59, 58, 60), (59, 27, 33), (62, 63, 61), (61, 60, 62), (64, 65, 66), (66, 67, 64), (68, 69, 70), (70, 71, 68), (72, 73, 71), (71, 70, 72), (74, 75, 76), (76, 77, 74), (78, 79, 80), (80, 81, 78), (82, 83, 80), (80, 79, 82), (80, 84, 81), (85, 86, 87), (87, 88, 85), (89, 90, 87), (87, 86, 89), (87, 91, 88), (92, 93, 94), (94, 95, 92), (92, 96, 97), (97, 93, 92), (95, 98, 92), (99, 100, 101), (101, 102, 99), (99, 103, 104), (104, 100, 99), (102, 105, 99), (106, 107, 108), (108, 109, 106), (110, 111, 109), (109, 108, 110), (112, 113, 114), (114, 115, 112), (113, 116, 114), (117, 118, 119), (119, 120, 117), (117, 121, 118), (119, 122, 120), (123, 124, 125), (125, 126, 123), (124, 127, 125), (126, 128, 123), (129, 130, 131), (131, 132, 129), (131, 133, 132), (134, 135, 136), (136, 137, 134), (135, 138, 136), (137, 139, 134), (140, 141, 142), (142, 143, 140), (140, 144, 141), (142, 145, 143), (146, 147, 148), (148, 149, 146), (150, 151, 152), (152, 153, 150), (75, 154, 155), (155, 76, 75), (156, 157, 158), (158, 159, 156), (160, 161, 162), (162, 163, 160), (161, 164, 162), (165, 166, 167), (167, 168, 165), (166, 169, 170), (170, 167, 166), (171, 172, 173), (173, 174, 171), (175, 176, 174), (174, 173, 175), (177, 178, 179), (179, 180, 177), (179, 181, 180), (182, 183, 184), (184, 185, 182), (185, 186, 187), (187, 182, 185), (186, 188, 189), (189, 187, 186), (188, 190, 191), (191, 189, 188), (190, 192, 191), (193, 194, 195), (195, 196, 193), (194, 197, 198), (198, 195, 194), (199, 200, 201), (201, 202, 199), (203, 204, 205), (205, 206, 203), (207, 208, 209), (209, 210, 207), (209, 211, 212), (212, 210, 209), (213, 214, 215), (215, 216, 213), (213, 217, 214), (215, 218, 216), (219, 220, 221), (221, 222, 219), (220, 223, 221), (222, 224, 219), (225, 226, 227), (227, 228, 225), (229, 230, 227), (227, 226, 229), (231, 232, 233), (233, 234, 231), (233, 235, 234), (236, 237, 238), (238, 239, 236), (240, 241, 238), (238, 242, 240), (237, 242, 238), (243, 244, 245), (245, 246, 243), (245, 247, 248), (248, 249, 245), (245, 249, 246), (250, 251, 252), (252, 253, 250), (251, 254, 255), (255, 252, 251), (256, 257, 258), (258, 259, 256), (257, 260, 261), (261, 258, 257), (262, 263, 264), (264, 265, 262), (262, 266, 263), (265, 267, 262), (268, 269, 270), (270, 271, 268), (272, 273, 274), (274, 275, 272), (272, 276, 273), (274, 277, 275), (278, 279, 280), (280, 281, 278), (282, 283, 280), (280, 279, 282), (280, 284, 281), (285, 286, 287), (287, 288, 285), (289, 290, 285), (285, 288, 289), (285, 291, 286), (292, 293, 294), (294, 295, 292), (293, 296, 294), (295, 297, 292), (298, 299, 300), (300, 301, 298), (299, 302, 300), (303, 304, 305), (305, 306, 307), (307, 303, 305), (308, 309, 310), (311, 312, 308), (308, 310, 311), (313, 314, 315), (315, 316, 313), (315, 317, 316), (318, 319, 320), (320, 321, 318), (319, 322, 320), (321, 323, 318), (324, 325, 208), (208, 207, 324), (207, 326, 324), (327, 328, 329), (329, 330, 327), (328, 216, 218), (218, 329, 328), (331, 332, 333), (333, 334, 331), (224, 222, 334), (334, 333, 224), (335, 225, 228), (228, 336, 335), (335, 337, 225), (338, 339, 256), (256, 259, 338), (340, 341, 342), (342, 343, 340), (340, 344, 341), (345, 346, 347), (347, 348, 345), (347, 349, 348), (350, 351, 352), (352, 353, 350), (351, 354, 352), (355, 356, 357), (357, 358, 355), (358, 359, 355), (360, 361, 362), (362, 363, 360), (360, 364, 361), (362, 365, 363), (366, 367, 368), (368, 369, 366), (370, 371, 369), (369, 368, 370), (372, 373, 374), (374, 375, 372), (376, 377, 378), (378, 379, 376), (72, 380, 381), (381, 73, 72), (382, 383, 384), (384, 385, 382), (383, 386, 387), (387, 384, 383), (388, 389, 390), (390, 391, 388), (389, 392, 393), (393, 390, 389), (394, 395, 396), (396, 397, 394), (398, 399, 397), (397, 396, 398), (400, 401, 402), (402, 403, 400), (404, 405, 403), (403, 402, 404), (406, 407, 408), (408, 409, 406), (406, 410, 407), (408, 411, 409), (412, 69, 68), (68, 413, 412), (414, 415, 416), (416, 417, 414), (263, 266, 418), (418, 419, 263), (319, 420, 421), (421, 322, 319), (422, 423, 424), (424, 420, 422), (422, 425, 423), (424, 421, 420), (426, 427, 428), (428, 429, 426), (427, 430, 431), (431, 428, 427), (141, 144, 147), (147, 146, 141), (432, 433, 434), (434, 435, 432), (433, 436, 437), (437, 434, 433), (432, 438, 433), (439, 440, 441), (441, 442, 439), (439, 443, 440), (441, 444, 442), (445, 446, 447), (447, 448, 445), (446, 449, 447), (448, 450, 445), (451, 452, 453), (453, 454, 451), (455, 456, 454), (454, 453, 455), (454, 457, 451), (232, 231, 458), (459, 460, 232), (232, 458, 459), (461, 462, 463), (463, 464, 461), (462, 236, 239), (239, 463, 462), (465, 466, 467), (467, 468, 465), (244, 243, 468), (468, 467, 244), (469, 255, 254), (254, 470, 471), (471, 469, 254), (116, 472, 340), (340, 114, 116), (340, 343, 114), (473, 348, 474), (474, 121, 473), (473, 345, 348), (474, 118, 121), (475, 351, 476), (476, 127, 475), (351, 350, 476), (127, 124, 475), (133, 131, 355), (355, 477, 133), (131, 356, 355), (386, 478, 479), (479, 480, 386), (480, 387, 386), (481, 482, 483), (483, 484, 481), (484, 393, 392), (392, 481, 484), (485, 486, 487), (487, 399, 485), (486, 488, 487), (399, 398, 485), (405, 489, 490), (490, 491, 405), (405, 404, 489), (492, 493, 494), (494, 495, 492), (493, 496, 497), (497, 494, 493), (498, 499, 500), (499, 501, 502), (502, 500, 499), (503, 504, 505), (505, 506, 503), (507, 508, 506), (506, 505, 507), (509, 510, 511), (511, 512, 509), (510, 513, 514), (514, 511, 510), (515, 516, 517), (518, 519, 515), (515, 517, 518), (520, 521, 522), (522, 523, 520), (521, 65, 64), (64, 522, 521), (524, 525, 526), (526, 527, 524), (528, 529, 527), (527, 526, 528), (202, 201, 530), (530, 531, 202), (339, 338, 531), (531, 530, 339), (532, 533, 534), (534, 535, 532), (534, 536, 537), (537, 535, 534), (361, 364, 538), (538, 539, 361), (540, 541, 542), (542, 543, 540), (540, 544, 541), (542, 545, 543), (546, 547, 548), (548, 549, 546), (546, 550, 547), (551, 552, 549), (549, 548, 551), (551, 553, 552), (554, 555, 556), (556, 557, 554), (373, 372, 557), (557, 556, 373), (558, 559, 560), (560, 561, 558), (562, 563, 564), (564, 565, 562), (562, 566, 563), (564, 567, 565), (568, 569, 570), (570, 571, 568), (572, 573, 574), (574, 575, 572), (572, 576, 573), (574, 577, 575), (578, 74, 579), (579, 416, 578), (74, 77, 579), (416, 415, 578), (235, 233, 580), (580, 581, 235), (580, 582, 581), (580, 583, 584), (584, 582, 580), (585, 586, 587), (585, 588, 589), (589, 586, 585), (241, 590, 585), (585, 591, 241), (587, 591, 585), (241, 240, 590), (592, 593, 594), (595, 596, 594), (594, 593, 595), (594, 597, 247), (247, 598, 594), (594, 598, 592), (597, 248, 247), (599, 250, 253), (253, 600, 599), (600, 601, 599), (602, 603, 599), (599, 601, 602), (604, 605, 606), (606, 607, 604), (40, 39, 604), (604, 607, 40), (604, 608, 605), (47, 609, 610), (610, 48, 47), (609, 611, 612), (612, 610, 609), (611, 613, 614), (614, 612, 611), (56, 55, 615), (615, 616, 56), (617, 618, 619), (619, 616, 617), (615, 617, 616), (618, 620, 619), (621, 622, 623), (623, 62, 621), (624, 625, 623), (623, 622, 624), (623, 63, 62), (626, 627, 628), (628, 629, 626), (629, 630, 626), (631, 632, 633), (633, 634, 631), (634, 635, 631), (636, 637, 638), (638, 639, 636), (636, 640, 637), (641, 642, 643), (643, 644, 641), (641, 645, 642), (502, 501, 646), (646, 647, 502), (648, 649, 647), (647, 646, 648), (650, 651, 652), (652, 508, 650), (651, 653, 652), (508, 507, 650), (654, 655, 656), (656, 657, 654), (657, 514, 513), (513, 654, 657), (518, 658, 659), (659, 519, 518), (658, 660, 661), (661, 659, 658), (662, 663, 664), (664, 628, 662), (662, 665, 663), (664, 629, 628), (666, 667, 668), (668, 634, 666), (667, 669, 668), (634, 633, 666), (670, 671, 672), (672, 673, 670), (673, 638, 637), (637, 670, 673), (674, 675, 676), (676, 643, 674), (675, 677, 676), (643, 642, 674), (678, 679, 680), (680, 681, 678), (680, 682, 683), (683, 681, 680), (682, 684, 685), (685, 683, 682), (686, 687, 688), (688, 436, 686), (686, 689, 687), (688, 437, 436), (443, 690, 691), (691, 440, 443), (690, 692, 693), (693, 691, 690), (449, 446, 694), (694, 695, 449), (696, 697, 695), (695, 694, 696), (698, 699, 700), (700, 456, 698), (699, 701, 700), (456, 455, 698), (155, 154, 702), (702, 703, 155), (704, 705, 703), (703, 702, 704), (706, 707, 708), (708, 709, 706), (707, 710, 711), (711, 708, 707), (709, 712, 713), (713, 706, 709), (710, 714, 715), (715, 711, 710), (714, 716, 717), (717, 715, 714), (718, 719, 717), (717, 716, 718), (718, 552, 553), (553, 719, 718), (720, 721, 722), (722, 723, 720), (724, 558, 725), (725, 726, 724), (724, 559, 558), (725, 727, 726), (728, 729, 730), (730, 731, 728), (729, 732, 733), (733, 730, 729), (734, 728, 731), (731, 735, 734), (736, 737, 738), (738, 739, 736), (737, 740, 738), (739, 741, 736), (261, 260, 543), (543, 545, 261), (742, 743, 744), (744, 745, 742), (746, 747, 748), (748, 749, 746), (749, 750, 751), (751, 746, 749), (747, 752, 748), (750, 753, 751), (754, 755, 756), (756, 757, 754), (754, 758, 755), (756, 759, 757), (760, 5, 761), (761, 496, 760), (760, 1, 5), (761, 497, 496), (762, 763, 764), (764, 765, 762), (764, 766, 765), (765, 767, 768), (768, 762, 765), (769, 770, 771), (771, 772, 769), (772, 773, 774), (774, 769, 772), (772, 775, 773), (776, 777, 778), (778, 779, 776), (780, 781, 779), (779, 778, 780), (781, 782, 779), (783, 784, 785), (785, 786, 783), (786, 787, 783), (788, 789, 786), (786, 785, 788), (790, 791, 792), (792, 793, 790), (790, 794, 791), (792, 795, 793), (796, 797, 798), (798, 799, 796), (419, 418, 800), (800, 801, 419), (800, 802, 803), (803, 801, 800), (804, 805, 806), (806, 807, 804), (808, 139, 137), (137, 809, 808), (810, 811, 812), (812, 813, 810), (810, 814, 811), (810, 815, 816), (816, 814, 810), (817, 818, 819), (818, 820, 819), (819, 821, 822), (822, 817, 819), (823, 824, 819), (819, 820, 823), (823, 825, 824), (826, 827, 828), (826, 829, 827), (830, 831, 826), (826, 828, 830), (826, 832, 833), (833, 829, 826), (832, 834, 833), (835, 836, 837), (837, 838, 835), (838, 839, 835), (840, 841, 835), (835, 839, 840), (842, 843, 844), (844, 845, 842), (198, 197, 757), (757, 759, 198), (846, 156, 847), (847, 848, 846), (156, 159, 847), (848, 849, 846), (850, 851, 385), (385, 852, 850), (851, 382, 385), (853, 854, 391), (391, 855, 853), (854, 388, 391), (856, 857, 395), (395, 858, 856), (395, 394, 858), (859, 860, 401), (401, 861, 859), (401, 400, 861), (344, 862, 863), (863, 341, 344), (862, 851, 850), (850, 863, 862), (349, 347, 864), (864, 865, 349), (854, 853, 865), (865, 864, 854), (354, 866, 867), (867, 352, 354), (866, 856, 858), (858, 867, 866), (359, 358, 868), (868, 869, 359), (859, 861, 869), (869, 868, 859), (870, 411, 871), (871, 4, 870), (870, 409, 411), (871, 3, 4), (806, 872, 873), (873, 807, 806), (872, 874, 875), (875, 873, 872), (876, 877, 878), (878, 879, 876), (880, 626, 630), (630, 881, 880), (881, 162, 164), (164, 880, 881), (882, 635, 883), (883, 169, 882), (882, 631, 635), (883, 170, 169), (884, 640, 885), (885, 176, 884), (640, 636, 885), (176, 175, 884), (886, 645, 887), (887, 181, 886), (645, 641, 887), (181, 179, 886), (733, 732, 520), (520, 523, 733), (66, 888, 889), (889, 67, 66), (888, 890, 891), (891, 889, 888), (205, 204, 892), (892, 893, 205), (414, 417, 893), (893, 892, 414), (894, 895, 896), (896, 897, 894), (894, 898, 895), (896, 899, 897), (752, 747, 900), (900, 901, 752), (902, 903, 901), (901, 900, 902), (904, 905, 906), (906, 907, 904), (808, 809, 907), (907, 906, 808), (211, 908, 909), (909, 212, 211), (908, 910, 911), (911, 909, 908), (912, 913, 914), (914, 217, 912), (912, 915, 913), (914, 214, 217), (916, 917, 918), (918, 223, 916), (917, 919, 918), (223, 220, 916), (230, 229, 920), (920, 921, 230), (922, 923, 921), (921, 920, 922), (924, 925, 426), (426, 429, 924), (926, 927, 928), (928, 371, 926), (927, 929, 928), (371, 370, 926), (930, 568, 931), (931, 932, 930), (930, 569, 568), (932, 933, 930), (934, 935, 936), (936, 937, 934), (935, 933, 932), (932, 936, 935), (740, 737, 877), (877, 876, 740), (148, 938, 939), (939, 149, 148), (938, 797, 796), (796, 939, 938), (940, 941, 942), (942, 943, 940), (941, 944, 942), (945, 946, 943), (943, 942, 945), (946, 947, 943), (948, 949, 950), (950, 951, 948), (950, 952, 953), (953, 951, 950), (954, 955, 956), (956, 957, 954), (958, 959, 960), (960, 961, 958), (959, 962, 960), (961, 963, 958), (529, 528, 964), (964, 965, 529), (966, 967, 965), (965, 964, 966), (903, 902, 968), (968, 969, 903), (525, 524, 969), (969, 968, 525), (970, 565, 567), (567, 971, 970), (972, 973, 793), (793, 795, 972), (974, 975, 976), (976, 977, 974), (978, 979, 980), (980, 561, 978), (979, 947, 981), (981, 980, 979), (947, 946, 981), (561, 560, 978), (982, 983, 984), (984, 985, 982), (135, 986, 987), (987, 138, 135), (550, 367, 366), (366, 547, 550), (704, 323, 321), (321, 705, 704), (988, 113, 989), (989, 689, 988), (113, 112, 989), (989, 687, 689), (692, 990, 991), (991, 693, 692), (990, 120, 122), (122, 991, 990), (697, 696, 992), (992, 993, 697), (128, 126, 993), (993, 992, 128), (994, 132, 995), (995, 701, 994), (994, 129, 132), (701, 699, 994), (996, 997, 998), (998, 999, 996), (996, 1000, 997), (998, 1001, 999), (1002, 1003, 1004), (1004, 976, 1002), (1003, 1005, 1004), (976, 975, 1002), (895, 898, 805), (805, 804, 895), (1006, 1007, 1008), (1009, 1010, 1006), (1006, 1008, 1009), (1006, 1011, 1012), (1012, 1007, 1006), (1013, 1014, 1015), (1015, 1009, 1013), (1016, 1017, 1010), (1010, 1018, 1016), (1018, 1019, 1020), (1018, 1021, 1019), (1018, 1022, 1021), (1015, 1018, 1010), (1010, 1009, 1015), (1014, 1023, 1015), (1010, 1024, 1025), (1025, 1026, 1010), (1023, 1027, 1015), (1010, 1026, 1006), (1024, 1028, 1029), (1029, 1025, 1024), (1027, 1030, 1015), (1011, 1031, 1012), (1028, 1032, 1033), (1033, 1029, 1028), (1030, 1034, 1015), (1018, 1020, 1016), (1035, 1036, 1012), (1012, 1031, 1035), (1026, 1037, 1038), (1038, 1006, 1026), (1039, 1040, 1017), (1017, 1016, 1039), (1013, 1041, 1042), (1042, 1014, 1013), (1037, 1043, 1044), (1044, 1038, 1037), (1045, 1046, 1040), (1040, 1039, 1045), (1041, 1047, 1048), (1048, 1042, 1041), (1034, 1049, 1015), (1018, 1050, 1022), (1043, 1051, 1044), (1052, 1053, 1033), (1033, 1032, 1052), (1054, 821, 1036), (1036, 1035, 1054), (1018, 841, 840), (840, 1050, 1018), (831, 830, 1053), (1053, 1052, 831), (1054, 822, 821), (816, 815, 1015), (1015, 1049, 816), (608, 1055, 1056), (1056, 605, 608), (1055, 1057, 1058), (1058, 1056, 1055), (1059, 1060, 1061), (1061, 613, 1059), (1062, 1063, 1061), (1061, 1060, 1062), (1061, 614, 613), (1064, 1065, 1066), (1066, 1067, 1064), (620, 618, 1064), (1064, 1067, 620), (1064, 1068, 1065), (625, 624, 1069), (1069, 1070, 625), (1071, 1072, 1070), (1070, 1069, 1071), (1073, 1074, 1075), (1075, 1076, 1073), (381, 380, 1077), (1077, 1078, 381), (720, 723, 1078), (1078, 1077, 720), (1079, 533, 532), (532, 1080, 1079), (1081, 1082, 1083), (1083, 1084, 1081), (954, 957, 1084), (1084, 1083, 954), (1085, 1086, 1087), (1087, 410, 1085), (1088, 712, 1086), (1086, 1085, 1088), (1087, 407, 410), (1088, 713, 712), (1089, 741, 739), (739, 1090, 1089), (952, 934, 937), (937, 953, 952), (1091, 1092, 555), (555, 554, 1091), (956, 955, 1093), (1093, 1094, 956), (412, 413, 1094), (1094, 1093, 412), (1095, 813, 1096), (1096, 1097, 1095), (813, 812, 1096), (1097, 1098, 1095), (1099, 1100, 1101), (1101, 1102, 1099), (825, 823, 1099), (1099, 1103, 825), (1102, 1103, 1099), (1104, 1105, 1106), (1106, 1107, 1104), (1106, 833, 834), (834, 1108, 1106), (1106, 1108, 1107), (836, 1109, 1110), (1110, 1111, 836), (1111, 837, 836), (1112, 971, 1113), (1113, 1114, 1112), (1112, 970, 971), (1113, 1115, 1114), (1116, 1117, 767), (767, 1118, 1116), (1118, 1119, 1120), (1120, 1116, 1118), (767, 765, 1118), (1119, 83, 82), (82, 1120, 1119), (1121, 1122, 1123), (1123, 1124, 1121), (775, 1125, 1122), (1122, 1121, 775), (1126, 773, 775), (775, 1121, 1126), (90, 1127, 1121), (1121, 1124, 90), (90, 89, 1127), (1128, 1129, 1130), (1130, 1131, 1128), (1129, 1132, 782), (782, 1130, 1129), (782, 781, 1133), (1133, 1130, 782), (1130, 1134, 96), (96, 1131, 1130), (1134, 97, 96), (789, 1135, 1136), (1136, 1137, 789), (1138, 1139, 1137), (1137, 1136, 1138), (1137, 786, 789), (104, 103, 1139), (1139, 1138, 104), (1140, 1141, 1142), (1142, 537, 1140), (1140, 1143, 1141), (537, 536, 1140), (270, 269, 1144), (1144, 1145, 270), (1144, 1146, 1147), (1147, 1145, 1144), (478, 1148, 499), (499, 479, 478), (499, 498, 479), (483, 482, 1149), (504, 503, 483), (483, 1149, 504), (488, 486, 1150), (486, 509, 512), (512, 1150, 486), (491, 490, 515), (515, 1151, 491), (490, 516, 515), (1152, 1092, 1153), (1153, 967, 1152), (1092, 1091, 1153), (967, 966, 1152), (375, 374, 1154), (1154, 1155, 375), (200, 199, 1155), (1155, 1154, 200), (1156, 1157, 1158), (1158, 1159, 1156), (1158, 679, 678), (678, 1159, 1158), (1160, 460, 1161), (1161, 1162, 1160), (460, 459, 1161), (1162, 1163, 1160), (1164, 1165, 1166), (1166, 1167, 1164), (1165, 461, 464), (464, 1166, 1165), (1168, 1169, 1170), (1170, 1171, 1168), (466, 465, 1171), (1171, 1170, 466), (1172, 470, 1173), (1173, 1174, 1172), (1172, 471, 470), (1173, 1175, 1174), (1057, 1176, 1177), (1177, 1058, 1057), (1176, 438, 432), (432, 1177, 1176), (1178, 1179, 1180), (1180, 1063, 1178), (1178, 442, 444), (444, 1179, 1178), (1063, 1062, 1178), (1181, 1182, 1183), (1183, 1068, 1181), (450, 448, 1183), (1183, 1182, 450), (1183, 1065, 1068), (1072, 1071, 1184), (1184, 1185, 1072), (451, 457, 1185), (1185, 1184, 451), (1003, 963, 961), (961, 1005, 1003), (1186, 1187, 275), (275, 1188, 1186), (1188, 911, 910), (910, 1186, 1188), (275, 277, 1188), (915, 1189, 1190), (1190, 913, 915), (1189, 281, 284), (284, 1190, 1189), (919, 917, 1191), (1191, 1192, 919), (290, 289, 1192), (1192, 1191, 290), (295, 1193, 1194), (1194, 1195, 295), (923, 922, 1195), (1195, 1194, 923), (1195, 297, 295), (1196, 1197, 1198), (1198, 1199, 1196), (1197, 753, 1200), (1200, 1198, 1197), (753, 750, 1200), (1199, 944, 1201), (1201, 1196, 1199), (944, 941, 1201), (1202, 1203, 1204), (1204, 1205, 1202), (298, 301, 1205), (1205, 1204, 298), (1206, 306, 1207), (1207, 1208, 1206), (1206, 307, 306), (1207, 1209, 1208), (1210, 312, 1211), (1211, 1212, 1210), (312, 311, 1211), (1212, 1213, 1210), (1214, 1215, 1216), (1216, 1217, 1214), (1215, 314, 313), (313, 1216, 1215), (1218, 1219, 1220), (1220, 1221, 1218), (1222, 1223, 1218), (1218, 145, 1222), (145, 1224, 1225), (145, 1226, 1224), (1225, 1227, 1222), (1222, 145, 1225), (1222, 1228, 1223), (1221, 1229, 145), (145, 1218, 1221), (1229, 1230, 145), (1231, 1232, 1223), (1223, 1233, 1231), (1230, 1234, 1235), (1235, 143, 1230), (145, 1236, 1226), (145, 1237, 1236), (1235, 1238, 143), (1230, 143, 145), (1228, 1233, 1223), (1238, 1239, 143), (1231, 1240, 1232), (1219, 1241, 1220), (1239, 1242, 143), (1231, 1243, 1244), (1244, 1240, 1231), (1242, 1245, 143), (1246, 1247, 1218), (1218, 1223, 1246), (1248, 1249, 1227), (1227, 1225, 1248), (1234, 1250, 1251), (1251, 1235, 1234), (1252, 1253, 1247), (1247, 1246, 1252), (1254, 1255, 1249), (1249, 1248, 1254), (1250, 1256, 1257), (1257, 1251, 1250), (1252, 1258, 1253), (145, 1259, 1237), (1245, 1260, 143), (1261, 1262, 1220), (1220, 1241, 1261), (1243, 596, 1263), (1263, 1244, 1243), (145, 603, 602), (602, 1259, 145), (1264, 588, 1262), (1262, 1261, 1264), (596, 595, 1263), (1264, 589, 588), (584, 583, 143), (143, 1260, 584), (798, 1265, 1266), (1266, 799, 798), (1265, 1267, 1268), (1268, 1266, 1265), (1269, 376, 1270), (1270, 1271, 1269), (1269, 377, 376), (1270, 1272, 1271), (111, 110, 1082), (1082, 1081, 111), (983, 1273, 1274), (1274, 984, 983), (1275, 1276, 267), (267, 265, 1275), (1277, 1278, 1279), (1279, 1280, 1277), (1277, 1281, 1278), (1280, 1282, 1283), (1283, 1277, 1280), (1282, 1284, 1283), (563, 566, 492), (492, 495, 563), (1285, 1286, 1287), (1287, 300, 1285), (1286, 1288, 1287), (300, 302, 1285), (305, 304, 1289), (1289, 1290, 305), (1291, 1292, 1290), (1290, 1289, 1291), (308, 1293, 1294), (1294, 309, 308), (1293, 1295, 1296), (1296, 1294, 1293), (1297, 1298, 1299), (1299, 315, 1297), (1297, 1300, 1298), (1299, 317, 315), (1301, 1080, 1302), (1302, 685, 1301), (1301, 1079, 1080), (685, 684, 1301), (1303, 905, 904), (904, 1304, 1303), (425, 1114, 1115), (1115, 423, 425), (1276, 1275, 1305), (1305, 1306, 1276), (1147, 1146, 1306), (1306, 1305, 1147), (1143, 949, 948), (948, 1141, 1143), (541, 544, 925), (925, 924, 541), (431, 430, 897), (897, 899, 431), (1307, 1308, 1309), (1309, 665, 1307), (1309, 663, 665), (669, 1310, 1311), (1311, 1312, 669), (669, 667, 1310), (671, 1313, 1314), (1314, 1315, 671), (1315, 672, 671), (1316, 1317, 1318), (1318, 677, 1316), (677, 675, 1316), (1319, 1320, 1321), (1321, 152, 1319), (1319, 1322, 1320), (1321, 153, 152), (1323, 982, 1324), (1324, 158, 1323), (982, 985, 1324), (158, 157, 1323), (879, 878, 1325), (1325, 1326, 879), (1303, 1304, 1326), (1326, 1325, 1303), (1327, 842, 1328), (1328, 722, 1327), (842, 845, 1328), (722, 721, 1327), (743, 1329, 1330), (1330, 744, 743), (1329, 268, 271), (271, 1330, 1329), (378, 1331, 1332), (1332, 379, 378), (1331, 726, 727), (727, 1332, 1331), (891, 890, 575), (575, 577, 891), (986, 1333, 1334), (1334, 987, 986), (1335, 1336, 1337), (1337, 1338, 1335), (1336, 973, 972), (972, 1337, 1336), (573, 576, 363), (363, 365, 573), (1274, 1273, 1339), (1339, 1340, 1274), (1018, 1015, 1340), (1340, 1339, 1018), (875, 874, 1335), (1335, 1338, 875), (1341, 84, 1342), (1342, 276, 1341), (1341, 81, 84), (1342, 273, 276), (1343, 1344, 1345), (1345, 283, 1343), (1343, 88, 91), (91, 1344, 1343), (283, 282, 1343), (1346, 1347, 1348), (1348, 291, 1346), (98, 95, 1348), (1348, 1347, 98), (1348, 286, 291), (1349, 105, 1350), (1350, 296, 1349), (105, 102, 1350), (296, 293, 1349), (1351, 1352, 1353), (1353, 1354, 1351), (1355, 1356, 1354), (1354, 1353, 1355), (1098, 1097, 1357), (1203, 1202, 1098), (1098, 1357, 1203), (1358, 1209, 1359), (1359, 1100, 1358), (1358, 1208, 1209), (1359, 1101, 1100), (1360, 1213, 1361), (1361, 1105, 1360), (1213, 1212, 1361), (1105, 1104, 1360), (1110, 1109, 1362), (1109, 1214, 1217), (1217, 1362, 1109), (571, 570, 107), (107, 106, 571), (1000, 734, 735), (735, 997, 1000), (1363, 1364, 1365), (1365, 1288, 1286), (1286, 1363, 1365), (1366, 1367, 1368), (1368, 1292, 1366), (1367, 1369, 1368), (1292, 1291, 1366), (1370, 1371, 1372), (1372, 1373, 1370), (1373, 1296, 1295), (1295, 1370, 1373), (1374, 1375, 1376), (1298, 1300, 1374), (1374, 1376, 1298), (1365, 160, 163), (163, 1377, 1365), (1365, 1364, 160), (165, 168, 1378), (1369, 1367, 165), (165, 1378, 1369), (1379, 172, 171), (171, 1372, 1371), (1371, 1379, 171), (1374, 1380, 178), (178, 177, 1374), (177, 1375, 1374), (1381, 1089, 1382), (1382, 844, 1381), (1089, 1090, 1382), (844, 843, 1381), (927, 1352, 1351), (1351, 929, 927), (959, 203, 206), (206, 962, 959), (1383, 1384, 1385), (1385, 1386, 1383), (1387, 1388, 1386), (1386, 1385, 1387), (1389, 1390, 1388), (1388, 1387, 1389), (1391, 1156, 1390), (1390, 1389, 1391), (1391, 1157, 1156), (1268, 1267, 1271), (1271, 1272, 1268), (791, 794, 1392), (1392, 1393, 791), (1309, 324, 326), (326, 1394, 1309), (1309, 1308, 324), (1310, 1395, 1396), (1396, 1311, 1310), (1395, 327, 330), (330, 1396, 1395), (1315, 1314, 1397), (1397, 1398, 1315), (332, 331, 1398), (1398, 1397, 332), (1316, 1399, 337), (337, 335, 1316), (335, 1317, 1316), (1400, 1073, 1401), (1401, 803, 1400), (1400, 1074, 1073), (803, 802, 1400), (755, 758, 999), (999, 1001, 755), (1402, 190, 1403), (1403, 1278, 1402), (1402, 192, 190), (1278, 1281, 1402), (1076, 1075, 1404), (1404, 1405, 1076), (1404, 1284, 1282), (1282, 1405, 1404), (1393, 1392, 193), (193, 196, 1393), (648, 1163, 1162), (1162, 1406, 648), (1406, 649, 648), (653, 651, 1407), (651, 1164, 1167), (1167, 1407, 651), (656, 655, 1408), (1169, 1168, 656), (656, 1408, 1169), (661, 1409, 1174), (1174, 1175, 661), (661, 660, 1409), (1355, 849, 848), (848, 1356, 1355), (1334, 1333, 1410), (1410, 1411, 1334), (974, 977, 1411), (1411, 1410, 974), (1322, 742, 745), (745, 1320, 1322), (1412, 150, 1413), (1413, 538, 1412), (1412, 151, 150), (1413, 539, 538), (1414, 250, 599), (1415, 1416, 250), (250, 1414, 1415), (1416, 251, 250), (1417, 1416, 1415), (1415, 1418, 1417), (1419, 1420, 1417), (1417, 1418, 1419), (1421, 1422, 1420), (1420, 1419, 1421), (1423, 1424, 1422), (1422, 1421, 1423), (1425, 1426, 1424), (1424, 1423, 1425), (1426, 1425, 1427), (1427, 1428, 1426), (1429, 1430, 1428), (1428, 1427, 1429), (1431, 1432, 1430), (1430, 1429, 1431), (1433, 1434, 1432), (1432, 1431, 1433), (1435, 1436, 1434), (1434, 1433, 1435), (1437, 1438, 1436), (1436, 1435, 1437), (813, 1438, 1437), (1437, 810, 813), (813, 1439, 1438), (1439, 813, 1095), (765, 766, 27), (27, 59, 765), (766, 31, 27), (59, 1118, 765), (571, 106, 271), (271, 270, 571), (270, 931, 568), (568, 571, 270), (109, 1330, 271), (271, 106, 109), (270, 1145, 931), (1296, 1373, 508), (508, 652, 1296), (652, 1294, 1296), (1373, 506, 508), (1293, 308, 1164), (1164, 651, 1293), (312, 1165, 1164), (1164, 308, 312), (651, 650, 1293), (312, 1210, 1165), (162, 881, 405), (405, 491, 162), (491, 1151, 163), (163, 162, 491), (1151, 1377, 163), (881, 403, 405), (1044, 1051, 1258), (1258, 1252, 1044), (159, 158, 796), (796, 799, 159), (799, 1266, 847), (847, 159, 799), (158, 1324, 939), (939, 796, 158), (297, 1195, 433), (433, 438, 297), (438, 1176, 292), (292, 297, 438), (284, 280, 447), (447, 1190, 284), (280, 1183, 448), (448, 447, 280), (1110, 1362, 231), (231, 1111, 1110), (1362, 458, 231), (231, 234, 1111), (553, 981, 946), (946, 719, 553), (553, 551, 981), (946, 945, 719), (214, 697, 993), (993, 215, 214), (914, 695, 697), (697, 214, 914), (769, 774, 24), (24, 22, 769), (777, 776, 15), (15, 14, 777), (826, 585, 590), (590, 832, 826), (76, 924, 429), (429, 77, 76), (155, 703, 541), (541, 924, 155), (76, 155, 924), (703, 542, 541), (428, 579, 77), (77, 429, 428), (1383, 1386, 185), (185, 184, 1383), (677, 341, 863), (863, 676, 677), (1318, 342, 341), (341, 677, 1318), (1014, 1042, 1248), (1248, 1225, 1014), (714, 710, 941), (941, 940, 714), (940, 716, 714), (710, 1201, 941), (1133, 43, 42), (42, 1130, 1133), (1011, 1232, 1240), (1240, 1031, 1011), (785, 8, 7), (7, 788, 785), (289, 288, 441), (441, 1192, 289), (288, 1179, 444), (444, 441, 288), (817, 593, 592), (592, 818, 817), (770, 21, 20), (20, 771, 770), (708, 711, 1199), (1199, 1198, 708), (181, 887, 387), (387, 480, 181), (887, 384, 387), (480, 180, 181), (762, 768, 30), (30, 29, 762), (928, 929, 376), (376, 379, 928), (1351, 1270, 376), (376, 929, 1351), (379, 1332, 928), (1351, 1354, 1270), (1386, 1388, 186), (186, 185, 1386), (841, 1018, 583), (583, 580, 841), (1018, 1339, 143), (143, 583, 1018), (580, 835, 841), (1339, 140, 143), (209, 208, 129), (129, 994, 209), (208, 325, 130), (130, 129, 208), (75, 74, 426), (426, 925, 75), (925, 544, 154), (154, 75, 925), (544, 540, 702), (702, 154, 544), (74, 578, 427), (427, 426, 74), (228, 227, 112), (112, 115, 228), (227, 989, 112), (115, 336, 228), (1010, 1230, 1229), (1229, 1024, 1010), (1126, 1121, 50), (50, 49, 1126), (923, 1194, 437), (437, 688, 923), (1194, 434, 437), (688, 921, 923), (828, 827, 587), (587, 586, 828), (1346, 291, 1178), (1178, 1062, 1346), (1062, 1060, 1346), (291, 285, 1178), (1038, 1044, 1252), (1252, 1246, 1038), (665, 662, 868), (868, 358, 665), (358, 357, 1307), (1307, 665, 358), (632, 631, 395), (395, 857, 632), (631, 882, 396), (396, 395, 631), (1030, 1236, 1237), (1237, 1034, 1030), (1115, 1113, 199), (199, 202, 1115), (202, 531, 423), (423, 1115, 202), (531, 424, 423), (1113, 1155, 199), (789, 788, 12), (12, 36, 789), (36, 1135, 789), (788, 7, 12), (295, 294, 435), (435, 1193, 295), (294, 1177, 432), (432, 435, 294), (1387, 187, 189), (189, 1389, 1387), (0, 3, 524), (524, 527, 0), (3, 871, 969), (969, 524, 3), (741, 520, 732), (732, 736, 741), (1089, 1381, 521), (521, 520, 1089), (741, 1089, 520), (732, 729, 736), (1379, 1371, 504), (504, 1149, 1379), (1371, 1370, 505), (505, 504, 1371), (407, 748, 752), (752, 408, 407), (407, 1087, 748), (752, 901, 408), (761, 5, 529), (529, 965, 761), (5, 0, 527), (527, 529, 5), (278, 281, 445), (445, 450, 278), (450, 1182, 278), (281, 1189, 445), (908, 211, 699), (699, 698, 908), (211, 209, 994), (994, 699, 211), (1204, 1203, 471), (471, 1172, 1204), (1203, 1357, 469), (469, 471, 1203), (781, 780, 17), (17, 1133, 781), (17, 43, 1133), (780, 18, 17), (1048, 1047, 1255), (1255, 1254, 1048), (1031, 1240, 1244), (1244, 1035, 1031), (567, 557, 372), (372, 375, 567), (375, 1155, 971), (971, 567, 375), (1155, 1113, 971), (567, 564, 557), (636, 639, 391), (391, 390, 636), (390, 885, 636), (639, 855, 391), (277, 457, 454), (454, 1188, 277), (274, 1185, 457), (457, 277, 274), (1012, 1036, 1243), (1243, 1231, 1012), (1374, 501, 499), (499, 1380, 1374), (1300, 646, 501), (501, 1374, 1300), (1300, 1297, 646), (499, 1148, 1380), (97, 1134, 610), (610, 93, 97), (1134, 46, 48), (48, 610, 1134), (273, 1072, 1185), (1185, 274, 273), (1342, 1070, 1072), (1072, 273, 1342), (223, 918, 693), (693, 991, 223), (918, 691, 693), (991, 221, 223), (679, 1158, 1281), (1281, 1277, 679), (1277, 680, 679), (1158, 1402, 1281), (1357, 1097, 255), (255, 469, 1357), (1096, 252, 255), (255, 1097, 1096), (1213, 462, 461), (461, 1210, 1213), (1213, 1360, 462), (461, 1165, 1210), (309, 1294, 653), (653, 1407, 309), (1407, 310, 309), (1294, 652, 653), (1193, 435, 434), (434, 1194, 1193), (104, 1138, 40), (40, 607, 104), (607, 100, 104), (1138, 38, 40), (1195, 922, 436), (436, 433, 1195), (922, 920, 686), (686, 436, 922), (157, 156, 797), (797, 938, 157), (156, 846, 798), (798, 797, 156), (846, 1265, 798), (938, 1323, 157), (1117, 1116, 58), (58, 57, 1117), (330, 127, 476), (476, 1396, 330), (329, 125, 127), (127, 330, 329), (370, 726, 1331), (1331, 926, 370), (368, 724, 726), (726, 370, 368), (1085, 746, 751), (751, 1088, 1085), (1298, 1376, 502), (502, 647, 1298), (647, 1299, 1298), (1376, 500, 502), (812, 811, 253), (253, 252, 812), (811, 600, 253), (252, 1096, 812), (279, 278, 1182), (1182, 1181, 279), (92, 98, 1059), (1059, 613, 92), (98, 1347, 1059), (613, 611, 92), (1028, 1221, 1220), (1220, 1032, 1028), (1369, 1378, 512), (512, 511, 1369), (1378, 1150, 512), (511, 1368, 1369), (1006, 1223, 1232), (1232, 1011, 1006), (1356, 848, 1268), (1268, 1272, 1356), (1272, 1270, 1354), (1354, 1356, 1272), (848, 847, 1266), (1266, 1268, 848), (1315, 1398, 349), (349, 865, 1315), (865, 673, 672), (672, 1315, 865), (1398, 474, 348), (1398, 348, 349), (825, 249, 248), (248, 824, 825), (825, 1103, 249), (248, 597, 824), (787, 786, 6), (6, 11, 787), (786, 1137, 34), (34, 6, 786), (1109, 836, 232), (232, 1214, 1109), (460, 1215, 1214), (1214, 232, 460), (836, 835, 233), (233, 232, 836), (460, 1160, 1215), (835, 580, 233), (678, 1279, 1278), (1278, 1159, 678), (678, 681, 1279), (1278, 1403, 1159), (1341, 276, 1184), (1184, 1071, 1341), (276, 272, 1184), (1071, 1069, 1341), (844, 1382, 64), (64, 67, 844), (67, 889, 845), (845, 844, 67), (889, 1328, 845), (1382, 522, 64), (95, 94, 1061), (1061, 1348, 95), (94, 612, 614), (614, 1061, 94), (1131, 96, 611), (611, 609, 1131), (96, 92, 611), (1217, 1216, 459), (459, 458, 1217), (1216, 1161, 459), (458, 1362, 1217), (563, 1091, 554), (554, 564, 563), (495, 494, 1153), (1153, 1091, 495), (563, 495, 1091), (554, 557, 564), (175, 173, 481), (481, 392, 175), (392, 389, 884), (884, 175, 392), (1108, 242, 237), (237, 1107, 1108), (1130, 42, 46), (46, 1134, 1130), (926, 378, 377), (377, 927, 926), (377, 1269, 1352), (1352, 927, 377), (926, 1331, 378), (1269, 1353, 1352), (1286, 658, 518), (518, 1363, 1286), (1286, 1285, 658), (518, 517, 1363), (716, 940, 943), (943, 718, 716), (641, 644, 385), (385, 384, 641), (644, 852, 385), (384, 887, 641), (669, 1312, 352), (352, 867, 669), (1312, 353, 352), (867, 668, 669), (932, 1145, 1147), (1147, 936, 932), (932, 931, 1145), (1147, 1305, 936), (413, 68, 539), (539, 1413, 413), (68, 71, 361), (361, 539, 68), (71, 362, 361), (1413, 1094, 413), (218, 126, 125), (125, 329, 218), (215, 993, 126), (126, 218, 215), (715, 942, 944), (944, 711, 715), (715, 717, 942), (944, 1199, 711), (712, 1200, 750), (750, 1086, 712), (712, 709, 1200), (750, 749, 1086), (1045, 1257, 1256), (1256, 1046, 1045), (1016, 1020, 1238), (1238, 1235, 1016), (415, 897, 430), (430, 578, 415), (414, 892, 894), (894, 897, 414), (415, 414, 897), (430, 427, 578), (985, 984, 146), (146, 1324, 985), (984, 1274, 141), (141, 146, 984), (146, 149, 1324), (1274, 1340, 142), (142, 141, 1274), (149, 939, 1324), (1039, 1251, 1257), (1257, 1045, 1039), (1043, 1253, 1258), (1258, 1051, 1043), (304, 1408, 655), (655, 1289, 304), (304, 303, 1408), (655, 654, 1289), (681, 683, 1280), (1280, 1279, 681), (1103, 1102, 246), (246, 249, 1103), (822, 1054, 595), (595, 593, 822), (593, 817, 822), (1054, 1263, 595), (226, 225, 116), (116, 113, 226), (337, 472, 116), (116, 225, 337), (113, 988, 226), (337, 1399, 472), (161, 160, 516), (516, 490, 161), (160, 1364, 517), (517, 516, 160), (490, 489, 161), (1364, 1363, 517), (537, 801, 803), (803, 535, 537), (537, 1142, 801), (803, 1401, 535), (301, 300, 1175), (1175, 1173, 301), (300, 1287, 661), (661, 1175, 300), (1287, 659, 661), (1173, 1205, 301), (831, 1052, 588), (588, 585, 831), (585, 826, 831), (1052, 1262, 588), (230, 921, 687), (687, 989, 230), (921, 688, 687), (989, 227, 230), (1125, 52, 51), (51, 1122, 1125), (627, 626, 401), (401, 860, 627), (626, 880, 402), (402, 401, 626), (957, 956, 153), (153, 1321, 957), (956, 1094, 150), (150, 153, 956), (1094, 1413, 150), (1321, 1084, 957), (1023, 1224, 1226), (1226, 1027, 1023), (179, 478, 386), (386, 886, 179), (178, 1380, 1148), (1148, 478, 178), (179, 178, 478), (386, 383, 886), (293, 292, 1176), (1176, 1057, 293), (1057, 1055, 1349), (1349, 293, 1057), (818, 592, 598), (598, 820, 818), (782, 1132, 19), (19, 779, 782), (1132, 44, 19), (19, 16, 779), (821, 594, 596), (596, 1036, 821), (821, 819, 594), (596, 1243, 1036), (827, 829, 591), (591, 587, 827), (977, 976, 795), (795, 792, 977), (976, 1004, 972), (972, 795, 976), (1004, 1337, 972), (792, 1411, 977), (1141, 263, 419), (419, 1142, 1141), (948, 951, 264), (264, 263, 948), (1141, 948, 263), (419, 801, 1142), (1347, 1346, 1060), (1060, 1059, 1347), (776, 779, 16), (16, 15, 776), (549, 979, 978), (978, 546, 549), (1035, 1244, 1263), (1263, 1054, 1035), (1042, 1048, 1254), (1254, 1248, 1042), (410, 406, 747), (747, 746, 410), (746, 1085, 410), (406, 900, 747), (1, 760, 528), (528, 526, 1), (760, 964, 528), (526, 2, 1), (325, 324, 356), (356, 131, 325), (324, 1308, 357), (357, 356, 324), (131, 130, 325), (1308, 1307, 357), (1121, 1127, 53), (53, 50, 1121), (823, 820, 247), (247, 245, 823), (820, 598, 247), (245, 1099, 823), (1079, 1301, 1074), (1074, 533, 1079), (1301, 1404, 1075), (1075, 1074, 1301), (1400, 534, 533), (533, 1074, 1400), (1037, 1247, 1253), (1253, 1043, 1037), (83, 1119, 623), (623, 80, 83), (1119, 61, 63), (63, 623, 1119), (551, 548, 980), (980, 981, 551), (285, 290, 439), (439, 442, 285), (290, 1191, 439), (442, 1178, 285), (299, 298, 1174), (1174, 1409, 299), (298, 1204, 1172), (1172, 1174, 298), (307, 1170, 1169), (1169, 303, 307), (307, 1206, 1170), (1169, 1408, 303), (1344, 1067, 1066), (1066, 1345, 1344), (709, 708, 1198), (1198, 1200, 709), (170, 399, 487), (487, 167, 170), (883, 397, 399), (399, 170, 883), (137, 136, 198), (198, 759, 137), (759, 756, 809), (809, 137, 759), (756, 907, 809), (136, 195, 198), (1008, 1007, 1233), (1233, 1228, 1008), (421, 424, 338), (338, 259, 421), (259, 258, 322), (322, 421, 259), (258, 320, 322), (424, 531, 338), (1370, 1295, 507), (507, 505, 1370), (1295, 1293, 650), (650, 507, 1295), (876, 735, 731), (731, 740, 876), (879, 1326, 997), (997, 735, 879), (730, 738, 740), (740, 731, 730), (876, 879, 735), (1326, 998, 997), (628, 627, 860), (860, 859, 628), (859, 868, 662), (662, 628, 859), (99, 105, 1055), (1055, 608, 99), (105, 1349, 1055), (608, 604, 99), (1191, 917, 690), (690, 443, 1191), (917, 916, 690), (443, 439, 1191), (783, 787, 11), (11, 10, 783), (93, 610, 612), (612, 94, 93), (177, 180, 498), (498, 500, 177), (500, 1376, 1375), (1375, 177, 500), (180, 480, 479), (180, 479, 498), (1050, 840, 584), (584, 1260, 1050), (840, 839, 582), (582, 584, 840), (717, 719, 945), (945, 942, 717), (165, 1367, 510), (510, 509, 165), (509, 486, 166), (166, 165, 509), (1367, 1366, 510), (486, 485, 166), (987, 1393, 196), (196, 138, 987), (1334, 791, 1393), (1393, 987, 1334), (1411, 792, 791), (791, 1334, 1411), (195, 136, 138), (138, 196, 195), (1009, 1008, 1228), (1228, 1222, 1009), (287, 1180, 1179), (1179, 288, 287), (409, 870, 902), (902, 900, 409), (870, 968, 902), (900, 406, 409), (335, 336, 343), (343, 342, 335), (342, 1318, 1317), (1317, 335, 342), (336, 115, 114), (336, 114, 343), (839, 838, 581), (581, 582, 839), (830, 586, 589), (589, 1053, 830), (830, 828, 586), (589, 1264, 1053), (332, 1397, 473), (473, 121, 332), (121, 117, 333), (333, 332, 121), (1020, 1019, 1239), (1239, 1238, 1020), (1385, 182, 187), (187, 1387, 1385), (1006, 1038, 1246), (1246, 1223, 1006), (882, 169, 398), (398, 396, 882), (169, 166, 485), (485, 398, 169), (849, 1355, 1267), (1267, 1265, 849), (1355, 1353, 1271), (1271, 1267, 1355), (1353, 1269, 1271), (1265, 846, 849), (91, 87, 1067), (1067, 1344, 91), (87, 619, 620), (620, 1067, 87), (1040, 1046, 1256), (1256, 1250, 1040), (86, 85, 617), (617, 615, 86), (1082, 110, 743), (743, 742, 1082), (1322, 1083, 1082), (1082, 742, 1322), (110, 108, 1329), (1329, 743, 110), (1322, 1319, 1083), (955, 954, 152), (152, 151, 955), (151, 1412, 1093), (1093, 955, 151), (954, 1083, 1319), (1319, 152, 954), (1384, 183, 182), (182, 1385, 1384), (85, 88, 1064), (1064, 618, 85), (618, 617, 85), (88, 1343, 1064), (286, 1348, 1180), (1180, 287, 286), (1348, 1061, 1063), (1063, 1180, 1348), (1128, 609, 47), (47, 45, 1128), (1128, 1131, 609), (763, 28, 32), (32, 764, 763), (629, 664, 861), (861, 400, 629), (403, 881, 630), (630, 629, 403), (400, 403, 629), (664, 869, 861), (771, 20, 23), (23, 772, 771), (224, 333, 117), (117, 120, 224), (120, 990, 219), (219, 224, 120), (1081, 745, 744), (744, 111, 1081), (1081, 1084, 1320), (1320, 745, 1081), (1330, 109, 111), (111, 744, 1330), (1084, 1321, 1320), (311, 310, 1167), (1167, 1166, 311), (1166, 1211, 311), (310, 1407, 1167), (1435, 1431, 1429), (1423, 1419, 1435), (1435, 1429, 1423), (603, 815, 1435), (1435, 1419, 603), (1419, 1418, 1415), (1415, 603, 1419), (1429, 1427, 1425), (1425, 1423, 1429), (1423, 1421, 1419), (1435, 1433, 1431), (1414, 599, 603), (603, 1415, 1414), (815, 810, 1437), (1437, 1435, 815), (603, 145, 1015), (1015, 815, 603), (145, 142, 1340), (1340, 1015, 145), (565, 374, 373), (373, 556, 565), (970, 1112, 1154), (1154, 374, 970), (565, 970, 374), (556, 562, 565), (168, 488, 1150), (1150, 1378, 168), (167, 487, 488), (488, 168, 167), (871, 411, 903), (903, 969, 871), (411, 408, 901), (901, 903, 411), (222, 221, 122), (122, 119, 222), (221, 991, 122), (119, 334, 222), (1034, 1237, 1259), (1259, 1049, 1034), (834, 832, 240), (240, 242, 834), (242, 1108, 834), (832, 590, 240), (1041, 1249, 1255), (1255, 1047, 1041), (1127, 89, 615), (615, 55, 1127), (89, 86, 615), (55, 53, 1127), (172, 1379, 1149), (1149, 482, 172), (482, 481, 173), (173, 172, 482), (1311, 1396, 350), (350, 353, 1311), (1396, 476, 350), (353, 1312, 1311), (176, 885, 393), (393, 484, 176), (885, 390, 393), (484, 174, 176), (1019, 1021, 1242), (1242, 1239, 1019), (1025, 1029, 1241), (1241, 1219, 1025), (768, 767, 33), (33, 30, 768), (767, 1117, 57), (57, 33, 767), (1026, 1025, 1219), (1219, 1218, 1026), (84, 80, 1070), (1070, 1342, 84), (80, 623, 625), (625, 1070, 80), (920, 229, 689), (689, 686, 920), (229, 226, 988), (988, 689, 229), (317, 1299, 649), (649, 1406, 317), (1406, 316, 317), (1299, 647, 649), (638, 853, 855), (855, 639, 638), (673, 865, 853), (853, 638, 673), (1135, 36, 35), (35, 1136, 1135), (919, 1192, 440), (440, 691, 919), (1192, 441, 440), (691, 918, 919), (814, 601, 600), (600, 811, 814), (1292, 1368, 514), (514, 657, 1292), (1368, 511, 514), (657, 1290, 1292), (171, 503, 506), (506, 1372, 171), (174, 483, 503), (503, 171, 174), (506, 1373, 1372), (174, 484, 483), (952, 950, 267), (267, 1276, 952), (1306, 935, 934), (934, 952, 1306), (1276, 1306, 952), (950, 262, 267), (1143, 1140, 418), (418, 266, 1143), (266, 262, 949), (949, 1143, 266), (262, 950, 949), (1140, 800, 418), (212, 909, 701), (701, 995, 212), (909, 700, 701), (995, 210, 212), (496, 493, 966), (966, 964, 496), (493, 1152, 966), (964, 760, 496), (420, 256, 339), (339, 422, 420), (319, 318, 257), (257, 256, 319), (420, 319, 256), (339, 530, 422), (1390, 1156, 190), (190, 188, 1390), (1156, 1159, 1403), (1403, 190, 1156), (877, 737, 728), (728, 734, 877), (734, 1000, 878), (878, 877, 734), (737, 736, 729), (729, 728, 737), (1000, 996, 1325), (1325, 878, 1000), (1316, 344, 340), (340, 1399, 1316), (675, 674, 862), (862, 344, 675), (1316, 675, 344), (340, 472, 1399), (963, 1335, 874), (874, 958, 963), (1003, 1002, 1336), (1336, 1335, 1003), (963, 1003, 1335), (874, 872, 958), (912, 217, 696), (696, 694, 912), (217, 213, 992), (992, 696, 217), (1125, 775, 26), (26, 52, 1125), (772, 23, 26), (26, 775, 772), (1026, 1218, 1247), (1247, 1037, 1026), (1187, 1186, 453), (453, 452, 1187), (905, 1303, 999), (999, 758, 905), (758, 754, 906), (906, 905, 758), (1303, 1325, 996), (996, 999, 1303), (331, 334, 118), (118, 474, 331), (334, 119, 118), (474, 1398, 331), (548, 547, 558), (558, 561, 548), (547, 366, 725), (725, 558, 547), (561, 980, 548), (366, 369, 725), (1389, 189, 191), (191, 1391, 1389), (78, 81, 1069), (1069, 624, 78), (624, 622, 78), (81, 1341, 1069), (707, 1196, 1201), (1201, 710, 707), (843, 66, 65), (65, 1381, 843), (842, 1327, 888), (888, 66, 842), (843, 842, 66), (65, 521, 1381), (1186, 910, 455), (455, 453, 1186), (910, 908, 698), (698, 455, 910), (102, 101, 1056), (1056, 1350, 102), (101, 606, 605), (605, 1056, 101), (313, 316, 1162), (1162, 1161, 313), (316, 1406, 1162), (1161, 1216, 313), (1132, 1129, 41), (41, 44, 1132), (220, 219, 990), (990, 692, 220), (692, 690, 916), (916, 220, 692), (139, 757, 197), (197, 134, 139), (808, 906, 754), (754, 757, 808), (139, 808, 757), (197, 194, 134), (1395, 1310, 354), (354, 351, 1395), (1310, 667, 866), (866, 354, 1310), (351, 475, 1395), (667, 666, 866), (1120, 82, 62), (62, 60, 1120), (82, 79, 621), (621, 62, 82), (778, 13, 18), (18, 780, 778), (764, 32, 31), (31, 766, 764), (1291, 654, 513), (513, 1366, 1291), (1291, 1289, 654), (513, 510, 1366), (1397, 1314, 345), (345, 473, 1397), (1314, 1313, 346), (346, 345, 1314), (1365, 1377, 515), (515, 519, 1365), (519, 659, 1288), (1288, 1365, 519), (659, 1287, 1288), (1377, 1151, 515), (371, 928, 1332), (1332, 727, 371), (727, 725, 369), (369, 371, 727), (1384, 1383, 184), (184, 183, 1384), (722, 1328, 891), (891, 577, 722), (577, 574, 723), (723, 722, 577), (574, 1078, 723), (1328, 889, 891), (784, 9, 8), (8, 785, 784), (1208, 467, 466), (466, 1206, 1208), (1208, 1358, 467), (466, 1170, 1206), (770, 769, 22), (22, 21, 770), (328, 327, 124), (124, 123, 328), (327, 1395, 475), (475, 124, 327), (107, 570, 268), (268, 108, 107), (570, 569, 269), (269, 268, 570), (930, 1144, 269), (269, 569, 930), (268, 1329, 108), (983, 982, 147), (147, 144, 983), (1323, 148, 147), (147, 982, 1323), (144, 140, 1273), (1273, 983, 144), (1323, 938, 148), (140, 1339, 1273), (536, 534, 802), (802, 800, 536), (800, 1140, 536), (534, 1400, 802), (1189, 915, 446), (446, 445, 1189), (915, 912, 694), (694, 446, 915), (911, 1188, 456), (456, 700, 911), (700, 909, 911), (1188, 454, 456), (1017, 1040, 1250), (1250, 1234, 1017), (1139, 103, 604), (604, 39, 1139), (39, 37, 1139), (103, 99, 604), (1157, 1391, 192), (192, 1402, 1157), (1391, 191, 192), (1402, 1158, 1157), (283, 1345, 1183), (1183, 280, 283), (1345, 1066, 1065), (1065, 1183, 1345), (272, 275, 452), (452, 451, 272), (275, 1187, 452), (451, 1184, 272), (913, 1190, 695), (695, 914, 913), (1190, 447, 449), (449, 695, 1190), (706, 1197, 1196), (1196, 707, 706), (634, 394, 397), (397, 635, 634), (668, 858, 394), (394, 634, 668), (397, 883, 635), (668, 867, 858), (315, 314, 1163), (1163, 648, 315), (648, 646, 1297), (1297, 315, 648), (314, 1215, 1160), (1160, 1163, 314), (1212, 1211, 464), (464, 463, 1212), (463, 1361, 1212), (1211, 1166, 464), (302, 1409, 660), (660, 1285, 302), (302, 299, 1409), (660, 658, 1285), (1024, 1229, 1221), (1221, 1028, 1024), (763, 762, 29), (29, 28, 763), (680, 1277, 1283), (1283, 682, 680), (777, 14, 13), (13, 778, 777), (1007, 1012, 1231), (1231, 1233, 1007), (1309, 1394, 355), (355, 359, 1309), (359, 869, 663), (663, 1309, 359), (869, 664, 663), (1394, 477, 355), (1420, 1436, 1438), (1438, 1098, 1420), (1420, 1428, 1432), (1432, 1436, 1420), (1424, 1426, 1428), (1428, 1420, 1424), (1428, 1430, 1432), (1420, 1422, 1424), (1432, 1434, 1436), (1098, 254, 1417), (1417, 1420, 1098), (1439, 1095, 1098), (1098, 1438, 1439), (254, 1416, 1417), (254, 251, 1416), (1202, 470, 254), (254, 1098, 1202), (1205, 1173, 470), (470, 1202, 1205), (1313, 671, 347), (347, 346, 1313), (671, 670, 864), (864, 347, 671), (494, 497, 967), (967, 1153, 494), (497, 761, 965), (965, 967, 497), (1022, 1050, 1260), (1260, 1245, 1022), (1209, 1207, 465), (465, 468, 1209), (468, 1359, 1209), (1207, 1171, 465), (633, 632, 857), (857, 856, 633), (856, 866, 666), (666, 633, 856), (4, 2, 525), (525, 968, 4), (2, 526, 525), (968, 870, 4), (213, 216, 128), (128, 992, 213), (216, 328, 123), (123, 128, 216), (566, 562, 555), (555, 1092, 566), (1092, 1152, 492), (492, 566, 1092), (1152, 493, 492), (562, 556, 555), (1029, 1033, 1261), (1261, 1241, 1029), (953, 1275, 265), (265, 951, 953), (953, 937, 1305), (1305, 1275, 953), (937, 936, 1305), (265, 264, 951), (100, 607, 606), (606, 101, 100), (975, 974, 793), (793, 973, 975), (973, 1336, 1002), (1002, 975, 973), (974, 1410, 790), (790, 793, 974), (206, 205, 804), (804, 807, 206), (205, 893, 895), (895, 804, 205), (807, 873, 962), (962, 206, 807), (873, 960, 962), (893, 896, 895), (1343, 282, 1181), (1181, 1068, 1343), (282, 279, 1181), (1068, 1064, 1343), (819, 824, 597), (597, 594, 819), (1106, 1105, 239), (239, 238, 1106), (1361, 463, 239), (239, 1105, 1361), (838, 837, 235), (235, 581, 838), (837, 1111, 234), (234, 235, 837), (705, 321, 545), (545, 542, 705), (321, 320, 261), (261, 545, 321), (320, 258, 261), (542, 703, 705), (1114, 201, 200), (200, 1112, 1114), (425, 422, 530), (530, 201, 425), (1114, 425, 201), (200, 1154, 1112), (961, 960, 875), (875, 1338, 961), (1338, 1337, 1005), (1005, 961, 1338), (1337, 1004, 1005), (960, 873, 875), (1014, 1225, 1224), (1224, 1023, 1014), (1087, 1086, 749), (749, 748, 1087), (1122, 51, 54), (54, 1123, 1122), (713, 1088, 753), (753, 1197, 713), (1197, 706, 713), (1088, 751, 753), (1304, 904, 1001), (1001, 998, 1304), (904, 907, 755), (755, 1001, 904), (907, 756, 755), (998, 1326, 1304), (1123, 54, 56), (56, 616, 1123), (616, 1124, 1123), (880, 164, 404), (404, 402, 880), (164, 161, 489), (489, 404, 164), (79, 78, 622), (622, 621, 79), (1013, 1227, 1249), (1249, 1041, 1013), (380, 72, 363), (363, 576, 380), (576, 572, 1077), (1077, 380, 576), (72, 70, 360), (360, 363, 72), (1118, 59, 61), (61, 1119, 1118), (1302, 1080, 1073), (1073, 1076, 1302), (532, 1401, 1073), (1073, 1080, 532), (1076, 1405, 1302), (532, 535, 1401), (204, 203, 805), (805, 898, 204), (203, 959, 806), (806, 805, 203), (959, 958, 872), (872, 806, 959), (898, 894, 892), (892, 204, 898), (1009, 1222, 1227), (1227, 1013, 1009), (1100, 1099, 244), (244, 1358, 1100), (1099, 245, 244), (244, 467, 1358), (739, 738, 733), (733, 523, 739), (523, 522, 1090), (1090, 739, 523), (522, 1382, 1090), (738, 730, 733), (1129, 1128, 45), (45, 41, 1129), (550, 546, 559), (559, 724, 550), (546, 978, 560), (560, 559, 546), (724, 367, 550), (724, 368, 367), (642, 382, 851), (851, 674, 642), (642, 645, 383), (383, 382, 642), (645, 886, 383), (851, 862, 674), (1032, 1220, 1262), (1262, 1052, 1032), (1021, 1022, 1245), (1245, 1242, 1021), (416, 579, 431), (431, 899, 416), (899, 896, 417), (417, 416, 899), (896, 893, 417), (579, 428, 431), (1388, 1390, 188), (188, 186, 1388), (637, 640, 389), (389, 388, 637), (388, 854, 670), (670, 637, 388), (640, 884, 389), (854, 864, 670), (829, 833, 241), (241, 591, 829), (833, 1106, 238), (238, 241, 833), (1027, 1226, 1236), (1236, 1030, 1027), (1104, 1107, 236), (236, 1360, 1104), (1107, 237, 236), (236, 462, 1360), (1010, 1017, 1234), (1234, 1230, 1010), (90, 1124, 619), (619, 87, 90), (1124, 616, 619), (683, 685, 1282), (1282, 1280, 683), (685, 1302, 1405), (1405, 1282, 685), (643, 850, 852), (852, 644, 643), (676, 863, 850), (850, 643, 676), (1116, 1120, 60), (60, 58, 1116), (323, 704, 543), (543, 260, 323), (260, 257, 318), (318, 323, 260), (704, 702, 540), (540, 543, 704), (1136, 35, 38), (38, 1138, 1136), (816, 1049, 602), (602, 601, 816), (1049, 1259, 602), (601, 814, 816), (1102, 1101, 243), (243, 246, 1102), (1359, 468, 243), (243, 1101, 1359), (305, 1290, 1168), (1168, 306, 305), (1290, 656, 1168), (1290, 657, 656), (1171, 1207, 306), (306, 1168, 1171), (1016, 1235, 1251), (1251, 1039, 1016), (1033, 1053, 1264), (1264, 1261, 1033), (986, 135, 193), (193, 1392, 986), (1392, 794, 1333), (1333, 986, 1392), (794, 790, 1410), (1410, 1333, 794), (135, 134, 194), (194, 193, 135), (69, 412, 538), (538, 364, 69), (364, 360, 70), (70, 69, 364), (412, 1093, 1412), (1412, 538, 412), (933, 935, 1146), (1146, 1144, 933), (1144, 930, 933), (935, 1306, 1146), (73, 381, 365), (365, 362, 73), (381, 1078, 573), (573, 365, 381), (1078, 574, 573), (362, 71, 73), (1137, 1139, 37), (37, 34, 1137), (296, 1350, 1177), (1177, 294, 296), (1350, 1056, 1058), (1058, 1177, 1350), (784, 783, 10), (10, 9, 784), (774, 773, 25), (25, 24, 774), (1126, 49, 25), (25, 773, 1126), (684, 682, 1284), (1284, 1404, 684), (682, 1283, 1284), (1404, 1301, 684), (207, 210, 133), (133, 326, 207), (210, 132, 133), (210, 995, 132), (477, 1394, 326), (326, 133, 477), (721, 575, 890), (890, 1327, 721), (720, 1077, 572), (572, 575, 720), (721, 720, 575), (890, 888, 1327), (552, 718, 947), (947, 979, 552), (979, 549, 552), (718, 943, 947)])
me_fork.polygons.foreach_set('use_smooth', [True] * 2876)
me_fork.materials.append(mat_stainless_steel)
me_fork.update()

# ---- objects
ob_fork = bpy.data.objects.new('fork', me_fork)

# ---- transforms, parenting, visibility, modifiers, constraints
ob_fork.location = (113.4, 97.51, 5.056)

# ---- collection membership
col_collection.objects.link(ob_fork)

# ---- scene / render settings (as saved in the file)
scene.frame_start = 1; scene.frame_end = 250; scene.frame_set(1)
scene.render.engine = 'BLENDER_EEVEE_NEXT'
scene.cycles.sampling_pattern = 'TABULATED_SOBOL'
scene.eevee.ray_tracing_options.trace_max_roughness = 0.0
scene.view_settings.view_transform = 'Filmic'
bpy.context.view_layer.update()

# ---- added for rendering (the .blend has no active camera and no usable light): camera, sun
cam_auto = bpy.data.cameras.new('AutoCamera')
cam_auto.lens = 50.0
cam_auto.sensor_width = 36.0
cam_auto.clip_end = 2389.48
ob_auto_camera = bpy.data.objects.new('AutoCamera', cam_auto)
scene.collection.objects.link(ob_auto_camera)
ob_auto_camera.location = (236.153, -63.3837, 117.393)
ob_auto_camera.rotation_euler = (1.09748, -7.21219e-08, 0.694738)
scene.camera = ob_auto_camera
light_auto_sun = bpy.data.lights.new('AutoSun', 'SUN')
light_auto_sun.energy = 3.0
light_auto_sun.angle = 0.0523599
ob_auto_sun = bpy.data.objects.new('AutoSun', light_auto_sun)
scene.collection.objects.link(ob_auto_sun)
ob_auto_sun.rotation_euler = (0.872665, 0.174533, 0.523599)
bpy.context.view_layer.update()
